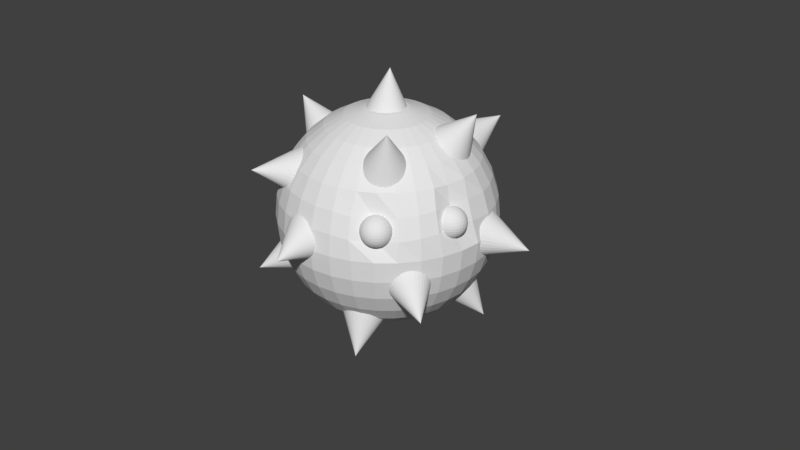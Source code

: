 # Source: Blowfish.blend  (saved by Blender 2.79.0; exported with 4.5.12 LTS)
import bpy
from mathutils import Matrix  # noqa: F401  (used for matrix-valued properties, if any)

bpy.ops.wm.read_factory_settings(use_empty=True)
scene = bpy.context.scene
scene.name = 'Scene'

# ---- collections
col_collection_1 = bpy.data.collections.new('Collection 1'); scene.collection.children.link(col_collection_1)

# ---- world
world_world = bpy.data.worlds.new('World'); scene.world = world_world
world_world.color = (0.05088, 0.05088, 0.05088)
world_world.use_sun_shadow = False
world_world.sun_shadow_jitter_overblur = 0.0
world_world.cycles.sampling_method = 'MANUAL'

# ---- meshes
me_cone_016 = bpy.data.meshes.new('Cone.016')
me_cone_016.from_pydata([(0.0, 1.0, -1.0), (0.0, 0.0, 1.0), (0.1951, 0.9808, -1.0), (0.3827, 0.9239, -1.0), (0.5556, 0.8315, -1.0), (0.7071, 0.7071, -1.0), (0.8315, 0.5556, -1.0), (0.9239, 0.3827, -1.0), (0.9808, 0.1951, -1.0), (1.0, 7.55e-08, -1.0), (0.9808, -0.1951, -1.0), (0.9239, -0.3827, -1.0), (0.8315, -0.5556, -1.0), (0.7071, -0.7071, -1.0), (0.5556, -0.8315, -1.0), (0.3827, -0.9239, -1.0), (0.1951, -0.9808, -1.0), (-3.258e-07, -1.0, -1.0), (-0.1951, -0.9808, -1.0), (-0.3827, -0.9239, -1.0), (-0.5556, -0.8315, -1.0), (-0.7071, -0.7071, -1.0), (-0.8315, -0.5556, -1.0), (-0.9239, -0.3827, -1.0), (-0.9808, -0.1951, -1.0), (-1.0, 9.656e-07, -1.0), (-0.9808, 0.1951, -1.0), (-0.9239, 0.3827, -1.0), (-0.8315, 0.5556, -1.0), (-0.7071, 0.7071, -1.0), (-0.5556, 0.8315, -1.0), (-0.3827, 0.9239, -1.0), (-0.1951, 0.9808, -1.0), (3.737, 1.065, -4.202), (3.929, 1.676, -5.283), (3.969, 1.563, -5.312), (4.004, 1.444, -5.318), (4.031, 1.325, -5.301), (4.049, 1.209, -5.261), (4.059, 1.102, -5.201), (4.059, 1.006, -5.122), (4.049, 0.927, -5.027), (4.03, 0.8668, -4.921), (4.003, 0.828, -4.806), (3.968, 0.812, -4.689), (3.927, 0.8195, -4.572), (3.882, 0.8501, -4.461), (3.834, 0.9028, -4.36), (3.785, 0.9754, -4.272), (3.95, 1.684, -5.274), (4.011, 1.579, -5.295), (4.064, 1.467, -5.294), (4.108, 1.354, -5.27), (4.14, 1.243, -5.225), (4.159, 1.139, -5.16), (4.165, 1.046, -5.079), (4.157, 0.9675, -4.984), (4.136, 0.9065, -4.878), (4.103, 0.8654, -4.766), (4.058, 0.8456, -4.652), (4.004, 0.8481, -4.541), (3.942, 0.8726, -4.437), (3.876, 0.9183, -4.343), (3.806, 0.9833, -4.264), (3.969, 1.696, -5.264), (4.047, 1.601, -5.275), (4.117, 1.499, -5.264), (4.175, 1.394, -5.232), (4.219, 1.291, -5.18), (4.247, 1.192, -5.111), (4.258, 1.103, -5.026), (4.253, 1.025, -4.93), (4.23, 0.9634, -4.825), (4.191, 0.9189, -4.717), (4.137, 0.8938, -4.608), (4.071, 0.8891, -4.503), (3.995, 0.9048, -4.407), (3.912, 0.9405, -4.323), (3.825, 0.9946, -4.253), (3.984, 1.71, -5.252), (4.077, 1.629, -5.251), (4.161, 1.54, -5.229), (4.23, 1.446, -5.188), (4.284, 1.352, -5.129), (4.319, 1.26, -5.054), (4.335, 1.175, -4.966), (4.331, 1.099, -4.868), (4.307, 1.035, -4.765), (4.263, 0.9866, -4.659), (4.202, 0.9547, -4.556), (4.127, 0.9408, -4.459), (4.039, 0.9455, -4.373), (3.942, 0.9685, -4.299), (3.84, 1.009, -4.241), (3.995, 1.727, -5.239), (4.1, 1.662, -5.225), (4.193, 1.587, -5.192), (4.271, 1.507, -5.14), (4.332, 1.423, -5.072), (4.373, 1.339, -4.991), (4.392, 1.259, -4.899), (4.389, 1.184, -4.8), (4.364, 1.119, -4.698), (4.317, 1.066, -4.597), (4.251, 1.026, -4.5), (4.168, 1.001, -4.412), (4.071, 0.9931, -4.335), (3.964, 1.001, -4.273), (3.851, 1.026, -4.228), (4.002, 1.745, -5.225), (4.113, 1.698, -5.198), (4.213, 1.64, -5.152), (4.297, 1.574, -5.09), (4.362, 1.502, -5.013), (4.406, 1.427, -4.926), (4.428, 1.352, -4.83), (4.425, 1.279, -4.729), (4.399, 1.212, -4.629), (4.35, 1.153, -4.531), (4.281, 1.105, -4.441), (4.193, 1.068, -4.361), (4.091, 1.046, -4.296), (3.978, 1.038, -4.246), (3.858, 1.044, -4.214), (4.005, 1.765, -5.211), (4.118, 1.736, -5.17), (4.22, 1.696, -5.113), (4.306, 1.645, -5.04), (4.373, 1.585, -4.954), (4.418, 1.52, -4.86), (4.44, 1.45, -4.76), (4.437, 1.38, -4.658), (4.411, 1.311, -4.559), (4.362, 1.246, -4.465), (4.291, 1.188, -4.382), (4.202, 1.139, -4.311), (4.098, 1.102, -4.256), (3.983, 1.076, -4.219), (3.861, 1.064, -4.2), (4.002, 1.785, -5.197), (4.114, 1.775, -5.144), (4.213, 1.753, -5.074), (4.297, 1.717, -4.991), (4.363, 1.67, -4.897), (4.407, 1.614, -4.796), (4.428, 1.55, -4.692), (4.426, 1.482, -4.589), (4.4, 1.411, -4.491), (4.351, 1.34, -4.401), (4.281, 1.273, -4.324), (4.194, 1.212, -4.262), (4.091, 1.158, -4.218), (3.978, 1.115, -4.192), (3.859, 1.084, -4.187), (3.996, 1.804, -5.185), (4.1, 1.814, -5.12), (4.194, 1.808, -5.039), (4.272, 1.787, -4.945), (4.333, 1.753, -4.843), (4.374, 1.706, -4.736), (4.394, 1.648, -4.629), (4.39, 1.581, -4.525), (4.365, 1.508, -4.428), (4.318, 1.432, -4.342), (4.252, 1.356, -4.271), (4.169, 1.282, -4.217), (4.072, 1.214, -4.182), (3.965, 1.153, -4.168), (3.852, 1.103, -4.174), (3.984, 1.822, -5.174), (4.078, 1.849, -5.098), (4.162, 1.86, -5.007), (4.232, 1.854, -4.905), (4.285, 1.831, -4.796), (4.321, 1.792, -4.684), (4.337, 1.74, -4.573), (4.333, 1.675, -4.468), (4.308, 1.6, -4.372), (4.265, 1.519, -4.29), (4.204, 1.434, -4.224), (4.128, 1.348, -4.177), (4.04, 1.266, -4.15), (3.943, 1.189, -4.146), (3.84, 1.121, -4.163), (3.969, 1.839, -5.165), (4.048, 1.881, -5.08), (4.118, 1.907, -4.981), (4.177, 1.913, -4.872), (4.221, 1.901, -4.757), (4.249, 1.87, -4.64), (4.261, 1.822, -4.527), (4.255, 1.759, -4.421), (4.232, 1.683, -4.326), (4.193, 1.596, -4.246), (4.139, 1.504, -4.184), (4.073, 1.408, -4.143), (3.996, 1.312, -4.124), (3.913, 1.221, -4.128), (3.825, 1.138, -4.154), (3.951, 1.853, -5.158), (4.012, 1.909, -5.066), (4.066, 1.946, -4.961), (4.11, 1.963, -4.847), (4.142, 1.96, -4.727), (4.162, 1.936, -4.607), (4.168, 1.892, -4.492), (4.16, 1.83, -4.385), (4.139, 1.752, -4.291), (4.105, 1.662, -4.213), (4.06, 1.563, -4.155), (4.006, 1.458, -4.118), (3.944, 1.352, -4.104), (3.877, 1.248, -4.114), (3.807, 1.152, -4.147), (3.929, 1.863, -5.153), (3.971, 1.93, -5.057), (4.006, 1.977, -4.948), (4.033, 2.002, -4.83), (4.052, 2.006, -4.708), (4.062, 1.987, -4.586), (4.062, 1.946, -4.469), (4.052, 1.885, -4.362), (4.033, 1.807, -4.268), (4.005, 1.713, -4.192), (3.97, 1.609, -4.136), (3.929, 1.497, -4.102), (3.884, 1.382, -4.092), (3.835, 1.269, -4.105), (3.786, 1.162, -4.143), (3.907, 1.871, -5.151), (3.926, 1.944, -5.054), (3.94, 1.998, -4.943), (3.95, 2.029, -4.824), (3.954, 2.037, -4.7), (3.953, 2.022, -4.578), (3.946, 1.983, -4.46), (3.934, 1.923, -4.353), (3.918, 1.843, -4.259), (3.897, 1.748, -4.183), (3.873, 1.64, -4.128), (3.846, 1.524, -4.095), (3.818, 1.403, -4.086), (3.79, 1.284, -4.102), (3.763, 1.17, -4.141), (3.883, 1.874, -5.152), (3.879, 1.951, -5.055), (3.872, 2.008, -4.946), (3.863, 2.042, -4.827), (3.853, 2.052, -4.704), (3.84, 2.039, -4.582), (3.826, 2.001, -4.465), (3.812, 1.941, -4.357), (3.798, 1.862, -4.264), (3.784, 1.765, -4.188), (3.771, 1.655, -4.132), (3.76, 1.537, -4.098), (3.75, 1.414, -4.089), (3.743, 1.291, -4.104), (3.739, 1.173, -4.142), (3.859, 1.874, -5.156), (3.832, 1.951, -5.063), (3.804, 2.007, -4.956), (3.777, 2.041, -4.84), (3.751, 2.051, -4.72), (3.727, 2.037, -4.599), (3.706, 1.999, -4.483), (3.69, 1.94, -4.376), (3.678, 1.86, -4.282), (3.671, 1.764, -4.205), (3.669, 1.654, -4.147), (3.673, 1.536, -4.111), (3.682, 1.413, -4.099), (3.697, 1.29, -4.111), (3.715, 1.173, -4.145), (3.836, 1.87, -5.162), (3.787, 1.942, -5.075), (3.739, 1.995, -4.973), (3.694, 2.026, -4.862), (3.653, 2.033, -4.746), (3.618, 2.017, -4.628), (3.591, 1.978, -4.514), (3.572, 1.918, -4.407), (3.562, 1.839, -4.313), (3.562, 1.744, -4.234), (3.571, 1.636, -4.173), (3.59, 1.52, -4.134), (3.617, 1.401, -4.117), (3.651, 1.282, -4.123), (3.692, 1.169, -4.152), (3.884, 1.78, -5.232), (3.815, 1.862, -5.171), (3.745, 1.927, -5.091), (3.679, 1.973, -4.998), (3.617, 1.997, -4.893), (3.563, 2.0, -4.782), (3.518, 1.98, -4.668), (3.484, 1.939, -4.557), (3.463, 1.878, -4.451), (3.456, 1.799, -4.356), (3.462, 1.706, -4.274), (3.481, 1.603, -4.21), (3.513, 1.492, -4.165), (3.557, 1.378, -4.141), (3.61, 1.267, -4.139), (3.671, 1.161, -4.16), (3.796, 1.851, -5.181), (3.709, 1.905, -5.112), (3.626, 1.94, -5.027), (3.55, 1.956, -4.931), (3.484, 1.951, -4.827), (3.43, 1.926, -4.718), (3.391, 1.882, -4.609), (3.368, 1.82, -4.505), (3.362, 1.742, -4.408), (3.374, 1.653, -4.324), (3.402, 1.554, -4.254), (3.446, 1.451, -4.203), (3.504, 1.346, -4.171), (3.573, 1.244, -4.16), (3.652, 1.15, -4.17), (3.781, 1.836, -5.193), (3.679, 1.877, -5.136), (3.582, 1.9, -5.062), (3.494, 1.904, -4.975), (3.418, 1.891, -4.878), (3.358, 1.859, -4.775), (3.314, 1.81, -4.67), (3.29, 1.747, -4.567), (3.286, 1.671, -4.469), (3.302, 1.585, -4.381), (3.337, 1.493, -4.306), (3.391, 1.399, -4.246), (3.46, 1.305, -4.205), (3.544, 1.216, -4.184), (3.637, 1.135, -4.183), (3.769, 1.82, -5.206), (3.657, 1.844, -5.161), (3.55, 1.852, -5.1), (3.453, 1.844, -5.023), (3.37, 1.819, -4.934), (3.304, 1.78, -4.838), (3.257, 1.726, -4.736), (3.232, 1.661, -4.634), (3.229, 1.587, -4.535), (3.248, 1.506, -4.443), (3.289, 1.422, -4.362), (3.349, 1.338, -4.294), (3.428, 1.258, -4.243), (3.521, 1.184, -4.21), (3.626, 1.119, -4.196), (3.762, 1.801, -5.22), (3.643, 1.808, -5.189), (3.53, 1.8, -5.139), (3.428, 1.777, -5.073), (3.34, 1.74, -4.993), (3.271, 1.692, -4.903), (3.222, 1.633, -4.806), (3.196, 1.566, -4.705), (3.193, 1.494, -4.605), (3.215, 1.418, -4.509), (3.259, 1.343, -4.421), (3.324, 1.271, -4.344), (3.408, 1.205, -4.282), (3.508, 1.147, -4.237), (3.619, 1.1, -4.21), (3.76, 1.782, -5.234), (3.638, 1.769, -5.216), (3.523, 1.744, -5.179), (3.419, 1.706, -5.123), (3.33, 1.657, -5.053), (3.259, 1.599, -4.969), (3.21, 1.535, -4.876), (3.183, 1.466, -4.777), (3.181, 1.395, -4.675), (3.203, 1.326, -4.575), (3.248, 1.26, -4.48), (3.315, 1.2, -4.395), (3.401, 1.149, -4.322), (3.503, 1.109, -4.264), (3.616, 1.081, -4.224), (3.762, 1.762, -5.248), (3.643, 1.73, -5.242), (3.53, 1.687, -5.217), (3.427, 1.634, -5.172), (3.34, 1.572, -5.11), (3.27, 1.505, -5.033), (3.221, 1.435, -4.944), (3.195, 1.364, -4.846), (3.193, 1.295, -4.743), (3.214, 1.231, -4.639), (3.258, 1.175, -4.538), (3.324, 1.128, -4.444), (3.408, 1.093, -4.36), (3.507, 1.07, -4.29), (3.619, 1.061, -4.237), (3.769, 1.742, -5.26), (3.656, 1.692, -5.267), (3.549, 1.632, -5.253), (3.452, 1.563, -5.218), (3.369, 1.489, -5.164), (3.303, 1.413, -5.092), (3.256, 1.337, -5.007), (3.231, 1.264, -4.91), (3.227, 1.197, -4.806), (3.247, 1.139, -4.698), (3.288, 1.092, -4.591), (3.349, 1.058, -4.489), (3.427, 1.037, -4.396), (3.521, 1.032, -4.315), (3.625, 1.041, -4.25), (3.781, 1.724, -5.271), (3.678, 1.656, -5.289), (3.581, 1.58, -5.284), (3.493, 1.497, -5.258), (3.417, 1.411, -5.211), (3.356, 1.326, -5.145), (3.313, 1.245, -5.062), (3.288, 1.17, -4.967), (3.284, 1.106, -4.861), (3.3, 1.053, -4.75), (3.336, 1.014, -4.638), (3.389, 0.9916, -4.529), (3.459, 0.9853, -4.427), (3.543, 0.9959, -4.337), (3.637, 1.023, -4.261), (3.796, 1.708, -5.28), (3.708, 1.624, -5.307), (3.624, 1.533, -5.31), (3.548, 1.438, -5.291), (3.482, 1.342, -5.25), (3.428, 1.249, -5.188), (3.389, 1.163, -5.109), (3.366, 1.086, -5.014), (3.36, 1.023, -4.908), (3.372, 0.9753, -4.794), (3.4, 0.9446, -4.678), (3.444, 0.9322, -4.563), (3.503, 0.9387, -4.454), (3.573, 0.9638, -4.355), (3.652, 1.007, -4.27), (3.814, 1.694, -5.287), (3.744, 1.597, -5.32), (3.677, 1.494, -5.33), (3.615, 1.387, -5.316), (3.56, 1.283, -5.28), (3.515, 1.183, -5.221), (3.482, 1.093, -5.144), (3.461, 1.015, -5.05), (3.453, 0.9535, -4.943), (3.459, 0.9097, -4.827), (3.479, 0.8855, -4.707), (3.511, 0.882, -4.588), (3.555, 0.8992, -4.473), (3.609, 0.9366, -4.368), (3.67, 0.9927, -4.277), (3.835, 1.683, -5.292), (3.786, 1.576, -5.329), (3.737, 1.463, -5.343), (3.692, 1.348, -5.333), (3.65, 1.237, -5.299), (3.615, 1.132, -5.243), (3.588, 1.039, -5.166), (3.569, 0.96, -5.073), (3.559, 0.8992, -4.965), (3.559, 0.8585, -4.848), (3.569, 0.8394, -4.726), (3.588, 0.8428, -4.604), (3.615, 0.8685, -4.486), (3.65, 0.9154, -4.377), (3.691, 0.9819, -4.281), (3.858, 1.676, -5.294), (3.831, 1.561, -5.333), (3.803, 1.442, -5.348), (3.775, 1.322, -5.339), (3.748, 1.205, -5.307), (3.724, 1.097, -5.251), (3.703, 1.002, -5.175), (3.687, 0.9224, -5.082), (3.675, 0.8623, -4.974), (3.668, 0.8238, -4.857), (3.667, 0.8082, -4.734), (3.671, 0.8162, -4.611), (3.681, 0.8476, -4.491), (3.695, 0.901, -4.381), (3.714, 0.9745, -4.283), (3.882, 1.672, -5.293), (3.878, 1.554, -5.331), (3.871, 1.432, -5.346), (3.861, 1.309, -5.336), (3.85, 1.19, -5.303), (3.837, 1.08, -5.247), (3.823, 0.9838, -5.171), (3.809, 0.9041, -5.077), (3.795, 0.8443, -4.97), (3.781, 0.8068, -4.853), (3.768, 0.7929, -4.73), (3.757, 0.8032, -4.608), (3.749, 0.8374, -4.489), (3.742, 0.894, -4.379), (3.738, 0.9709, -4.282), (3.906, 1.672, -5.289), (3.924, 1.555, -5.324), (3.939, 1.433, -5.335), (3.948, 1.31, -5.323), (3.952, 1.191, -5.287), (3.95, 1.082, -5.23), (3.943, 0.9853, -5.153), (3.931, 0.9056, -5.059), (3.915, 0.8458, -4.952), (3.894, 0.8082, -4.836), (3.87, 0.7942, -4.715), (3.844, 0.8043, -4.594), (3.817, 0.8382, -4.479), (3.789, 0.8946, -4.372), (3.762, 0.9712, -4.279), (1.663, 3.003, -3.224), (1.855, 3.614, -4.305), (1.896, 3.501, -4.334), (1.93, 3.382, -4.34), (1.957, 3.263, -4.323), (1.976, 3.147, -4.283), (1.985, 3.039, -4.223), (1.985, 2.944, -4.144), (1.975, 2.865, -4.049), (1.956, 2.805, -3.943), (1.929, 2.766, -3.828), (1.894, 2.75, -3.711), (1.853, 2.757, -3.594), (1.808, 2.788, -3.483), (1.76, 2.84, -3.382), (1.711, 2.913, -3.294), (1.876, 3.622, -4.296), (1.937, 3.516, -4.317), (1.99, 3.405, -4.315), (2.034, 3.291, -4.292), (2.066, 3.18, -4.247), (2.085, 3.077, -4.182), (2.091, 2.984, -4.101), (2.084, 2.905, -4.006), (2.063, 2.844, -3.9), (2.029, 2.803, -3.788), (1.984, 2.783, -3.674), (1.93, 2.786, -3.563), (1.869, 2.81, -3.459), (1.802, 2.856, -3.365), (1.732, 2.921, -3.286), (1.895, 3.633, -4.286), (1.974, 3.539, -4.296), (2.043, 3.437, -4.286), (2.101, 3.332, -4.254), (2.145, 3.229, -4.202), (2.173, 3.13, -4.133), (2.185, 3.041, -4.048), (2.179, 2.963, -3.952), (2.156, 2.901, -3.847), (2.117, 2.857, -3.738), (2.064, 2.832, -3.63), (1.998, 2.827, -3.525), (1.921, 2.843, -3.429), (1.838, 2.878, -3.345), (1.751, 2.932, -3.275), (1.91, 3.648, -4.274), (2.004, 3.567, -4.273), (2.087, 3.478, -4.251), (2.157, 3.384, -4.21), (2.21, 3.29, -4.151), (2.246, 3.198, -4.075), (2.261, 3.112, -3.987), (2.257, 3.036, -3.89), (2.233, 2.973, -3.786), (2.189, 2.924, -3.681), (2.129, 2.892, -3.578), (2.053, 2.879, -3.481), (1.965, 2.883, -3.395), (1.868, 2.906, -3.321), (1.766, 2.947, -3.263), (1.922, 3.664, -4.261), (2.026, 3.599, -4.247), (2.119, 3.525, -4.214), (2.198, 3.445, -4.162), (2.259, 3.361, -4.094), (2.299, 3.277, -4.013), (2.319, 3.196, -3.921), (2.315, 3.122, -3.822), (2.29, 3.057, -3.72), (2.243, 3.003, -3.619), (2.177, 2.964, -3.522), (2.094, 2.939, -3.434), (1.997, 2.931, -3.357), (1.89, 2.939, -3.295), (1.778, 2.963, -3.25), (1.929, 3.683, -4.247), (2.04, 3.636, -4.22), (2.139, 3.578, -4.174), (2.223, 3.512, -4.112), (2.288, 3.44, -4.035), (2.333, 3.365, -3.947), (2.354, 3.289, -3.851), (2.351, 3.217, -3.751), (2.325, 3.15, -3.65), (2.276, 3.091, -3.553), (2.207, 3.042, -3.463), (2.119, 3.006, -3.383), (2.017, 2.983, -3.317), (1.904, 2.975, -3.268), (1.785, 2.982, -3.236), (1.931, 3.702, -4.233), (2.044, 3.674, -4.192), (2.146, 3.634, -4.135), (2.232, 3.583, -4.061), (2.299, 3.523, -3.976), (2.344, 3.457, -3.881), (2.366, 3.388, -3.781), (2.364, 3.317, -3.68), (2.337, 3.248, -3.58), (2.288, 3.184, -3.487), (2.217, 3.126, -3.404), (2.128, 3.077, -3.333), (2.024, 3.039, -3.278), (1.909, 3.014, -3.24), (1.787, 3.001, -3.222), (1.929, 3.722, -4.219), (2.04, 3.713, -4.166), (2.139, 3.69, -4.096), (2.224, 3.655, -4.013), (2.289, 3.608, -3.919), (2.333, 3.551, -3.818), (2.354, 3.488, -3.714), (2.352, 3.419, -3.611), (2.326, 3.348, -3.513), (2.277, 3.278, -3.423), (2.208, 3.211, -3.346), (2.12, 3.149, -3.284), (2.018, 3.096, -3.239), (1.904, 3.053, -3.214), (1.785, 3.021, -3.209), (1.922, 3.742, -4.207), (2.026, 3.751, -4.141), (2.12, 3.746, -4.061), (2.199, 3.725, -3.967), (2.26, 3.691, -3.865), (2.301, 3.644, -3.758), (2.32, 3.586, -3.651), (2.317, 3.519, -3.547), (2.291, 3.446, -3.45), (2.244, 3.37, -3.364), (2.178, 3.294, -3.293), (2.095, 3.22, -3.239), (1.998, 3.151, -3.204), (1.891, 3.091, -3.189), (1.778, 3.041, -3.196), (1.91, 3.76, -4.196), (2.004, 3.787, -4.12), (2.088, 3.798, -4.029), (2.158, 3.791, -3.927), (2.212, 3.769, -3.818), (2.247, 3.73, -3.706), (2.263, 3.677, -3.595), (2.259, 3.613, -3.49), (2.235, 3.538, -3.394), (2.191, 3.457, -3.312), (2.13, 3.372, -3.246), (2.054, 3.286, -3.199), (1.966, 3.203, -3.172), (1.869, 3.127, -3.168), (1.767, 3.059, -3.185), (1.895, 3.776, -4.187), (1.975, 3.819, -4.102), (2.045, 3.844, -4.003), (2.103, 3.851, -3.894), (2.147, 3.838, -3.779), (2.175, 3.808, -3.662), (2.187, 3.76, -3.549), (2.181, 3.697, -3.443), (2.158, 3.62, -3.348), (2.119, 3.534, -3.268), (2.066, 3.441, -3.206), (1.999, 3.345, -3.165), (1.923, 3.25, -3.146), (1.839, 3.159, -3.15), (1.751, 3.075, -3.176), (1.877, 3.79, -4.18), (1.938, 3.846, -4.088), (1.992, 3.884, -3.983), (2.036, 3.901, -3.868), (2.068, 3.897, -3.749), (2.088, 3.873, -3.629), (2.094, 3.829, -3.514), (2.086, 3.768, -3.407), (2.065, 3.69, -3.313), (2.032, 3.6, -3.235), (1.987, 3.5, -3.177), (1.932, 3.396, -3.14), (1.87, 3.289, -3.126), (1.803, 3.186, -3.136), (1.733, 3.089, -3.169), (1.856, 3.801, -4.175), (1.897, 3.868, -4.079), (1.932, 3.914, -3.97), (1.959, 3.94, -3.852), (1.978, 3.944, -3.73), (1.988, 3.924, -3.608), (1.988, 3.884, -3.491), (1.978, 3.823, -3.384), (1.959, 3.744, -3.29), (1.932, 3.651, -3.214), (1.897, 3.546, -3.158), (1.856, 3.435, -3.124), (1.81, 3.32, -3.113), (1.761, 3.207, -3.127), (1.712, 3.1, -3.165), (1.833, 3.808, -4.173), (1.852, 3.882, -4.076), (1.867, 3.935, -3.965), (1.876, 3.967, -3.846), (1.88, 3.975, -3.722), (1.879, 3.959, -3.599), (1.873, 3.921, -3.482), (1.861, 3.861, -3.375), (1.844, 3.781, -3.281), (1.823, 3.686, -3.205), (1.799, 3.578, -3.15), (1.772, 3.461, -3.117), (1.745, 3.341, -3.108), (1.716, 3.222, -3.124), (1.689, 3.107, -3.163), (1.809, 3.812, -4.174), (1.805, 3.889, -4.077), (1.799, 3.946, -3.967), (1.79, 3.98, -3.849), (1.779, 3.99, -3.726), (1.766, 3.976, -3.604), (1.753, 3.939, -3.487), (1.738, 3.879, -3.379), (1.724, 3.799, -3.286), (1.71, 3.703, -3.209), (1.697, 3.593, -3.154), (1.686, 3.474, -3.12), (1.677, 3.351, -3.111), (1.67, 3.229, -3.125), (1.665, 3.111, -3.164), (1.785, 3.812, -4.178), (1.758, 3.888, -4.084), (1.731, 3.945, -3.978), (1.703, 3.979, -3.862), (1.677, 3.989, -3.741), (1.653, 3.975, -3.621), (1.633, 3.937, -3.505), (1.616, 3.877, -3.398), (1.604, 3.798, -3.304), (1.597, 3.701, -3.227), (1.596, 3.592, -3.169), (1.599, 3.473, -3.133), (1.609, 3.35, -3.121), (1.623, 3.228, -3.133), (1.641, 3.111, -3.167), (1.762, 3.808, -4.184), (1.713, 3.88, -4.097), (1.665, 3.933, -3.995), (1.62, 3.963, -3.884), (1.579, 3.971, -3.768), (1.544, 3.955, -3.65), (1.517, 3.916, -3.536), (1.498, 3.856, -3.429), (1.489, 3.777, -3.335), (1.488, 3.681, -3.256), (1.498, 3.574, -3.195), (1.516, 3.458, -3.156), (1.543, 3.339, -3.139), (1.578, 3.22, -3.145), (1.618, 3.106, -3.173), (1.81, 3.718, -4.254), (1.741, 3.8, -4.192), (1.672, 3.865, -4.113), (1.605, 3.91, -4.02), (1.543, 3.935, -3.915), (1.489, 3.937, -3.804), (1.444, 3.918, -3.69), (1.411, 3.876, -3.578), (1.39, 3.815, -3.473), (1.382, 3.737, -3.377), (1.388, 3.644, -3.296), (1.407, 3.54, -3.231), (1.439, 3.429, -3.187), (1.483, 3.316, -3.163), (1.536, 3.204, -3.161), (1.597, 3.099, -3.182), (1.722, 3.788, -4.203), (1.635, 3.843, -4.134), (1.552, 3.878, -4.049), (1.476, 3.894, -3.953), (1.41, 3.889, -3.849), (1.356, 3.864, -3.74), (1.317, 3.82, -3.631), (1.294, 3.758, -3.527), (1.289, 3.68, -3.43), (1.3, 3.591, -3.346), (1.328, 3.492, -3.276), (1.372, 3.388, -3.225), (1.43, 3.284, -3.193), (1.5, 3.182, -3.182), (1.578, 3.087, -3.192), (1.707, 3.774, -4.215), (1.605, 3.814, -4.157), (1.509, 3.837, -4.084), (1.421, 3.842, -3.997), (1.345, 3.828, -3.9), (1.284, 3.796, -3.797), (1.241, 3.748, -3.692), (1.216, 3.684, -3.588), (1.212, 3.608, -3.491), (1.228, 3.523, -3.403), (1.263, 3.431, -3.328), (1.317, 3.337, -3.268), (1.387, 3.243, -3.227), (1.47, 3.154, -3.206), (1.563, 3.073, -3.204), (1.696, 3.757, -4.228), (1.583, 3.782, -4.183), (1.476, 3.79, -4.121), (1.379, 3.782, -4.045), (1.296, 3.757, -3.956), (1.23, 3.717, -3.86), (1.183, 3.664, -3.758), (1.158, 3.599, -3.656), (1.155, 3.524, -3.557), (1.174, 3.444, -3.465), (1.215, 3.36, -3.384), (1.276, 3.276, -3.316), (1.354, 3.196, -3.265), (1.448, 3.121, -3.231), (1.552, 3.056, -3.218), (1.689, 3.739, -4.242), (1.569, 3.745, -4.21), (1.456, 3.737, -4.161), (1.354, 3.714, -4.095), (1.266, 3.678, -4.015), (1.197, 3.63, -3.925), (1.148, 3.571, -3.828), (1.122, 3.504, -3.727), (1.12, 3.431, -3.627), (1.141, 3.356, -3.531), (1.185, 3.281, -3.443), (1.25, 3.209, -3.366), (1.334, 3.143, -3.304), (1.434, 3.085, -3.259), (1.545, 3.038, -3.232), (1.686, 3.719, -4.256), (1.565, 3.707, -4.238), (1.449, 3.681, -4.2), (1.345, 3.644, -4.145), (1.256, 3.595, -4.075), (1.185, 3.537, -3.991), (1.136, 3.472, -3.898), (1.11, 3.403, -3.798), (1.107, 3.333, -3.697), (1.129, 3.263, -3.597), (1.175, 3.198, -3.502), (1.241, 3.138, -3.417), (1.327, 3.087, -3.344), (1.429, 3.047, -3.286), (1.542, 3.018, -3.245), (1.689, 3.699, -4.269), (1.569, 3.668, -4.264), (1.456, 3.625, -4.239), (1.353, 3.571, -4.194), (1.266, 3.51, -4.132), (1.196, 3.443, -4.055), (1.148, 3.372, -3.966), (1.121, 3.301, -3.868), (1.119, 3.233, -3.765), (1.14, 3.169, -3.661), (1.184, 3.113, -3.56), (1.25, 3.066, -3.466), (1.334, 3.03, -3.382), (1.433, 3.008, -3.312), (1.545, 2.998, -3.259), (1.695, 3.68, -4.282), (1.583, 3.63, -4.289), (1.475, 3.569, -4.274), (1.379, 3.501, -4.24), (1.295, 3.427, -4.185), (1.229, 3.351, -4.114), (1.182, 3.275, -4.029), (1.157, 3.202, -3.932), (1.154, 3.135, -3.828), (1.173, 3.077, -3.72), (1.214, 3.03, -3.613), (1.275, 2.995, -3.511), (1.354, 2.975, -3.418), (1.447, 2.969, -3.337), (1.552, 2.979, -3.271), (1.707, 3.662, -4.293), (1.605, 3.594, -4.311), (1.508, 3.517, -4.306), (1.419, 3.435, -4.28), (1.343, 3.349, -4.233), (1.282, 3.264, -4.167), (1.239, 3.183, -4.084), (1.214, 3.108, -3.988), (1.21, 3.043, -3.883), (1.226, 2.991, -3.772), (1.262, 2.952, -3.66), (1.316, 2.929, -3.551), (1.386, 2.923, -3.449), (1.469, 2.934, -3.359), (1.563, 2.961, -3.283), (1.722, 3.645, -4.302), (1.634, 3.562, -4.329), (1.551, 3.471, -4.332), (1.474, 3.375, -4.313), (1.408, 3.279, -4.272), (1.354, 3.187, -4.21), (1.315, 3.1, -4.13), (1.292, 3.024, -4.036), (1.286, 2.961, -3.929), (1.298, 2.913, -3.816), (1.326, 2.882, -3.699), (1.371, 2.87, -3.585), (1.429, 2.876, -3.476), (1.499, 2.901, -3.377), (1.578, 2.944, -3.292), (1.74, 3.631, -4.309), (1.671, 3.535, -4.342), (1.603, 3.431, -4.352), (1.541, 3.325, -4.338), (1.487, 3.22, -4.302), (1.442, 3.121, -4.243), (1.408, 3.031, -4.166), (1.387, 2.953, -4.071), (1.379, 2.891, -3.965), (1.386, 2.847, -3.849), (1.405, 2.823, -3.729), (1.438, 2.82, -3.61), (1.481, 2.837, -3.495), (1.535, 2.874, -3.39), (1.597, 2.93, -3.299), (1.762, 3.621, -4.314), (1.712, 3.513, -4.351), (1.664, 3.4, -4.365), (1.618, 3.286, -4.355), (1.577, 3.174, -4.321), (1.542, 3.07, -4.265), (1.514, 2.976, -4.188), (1.495, 2.898, -4.094), (1.486, 2.837, -3.987), (1.486, 2.796, -3.87), (1.495, 2.777, -3.748), (1.514, 2.781, -3.626), (1.542, 2.806, -3.508), (1.577, 2.853, -3.399), (1.618, 2.92, -3.303), (1.784, 3.613, -4.316), (1.757, 3.499, -4.355), (1.729, 3.38, -4.37), (1.701, 3.259, -4.361), (1.674, 3.143, -4.329), (1.65, 3.035, -4.273), (1.629, 2.939, -4.197), (1.613, 2.86, -4.104), (1.601, 2.8, -3.996), (1.594, 2.761, -3.879), (1.593, 2.746, -3.756), (1.597, 2.754, -3.633), (1.607, 2.785, -3.513), (1.622, 2.839, -3.403), (1.641, 2.912, -3.305), (1.808, 3.61, -4.315), (1.804, 3.492, -4.353), (1.797, 3.369, -4.367), (1.787, 3.246, -4.358), (1.776, 3.128, -4.325), (1.763, 3.018, -4.269), (1.749, 2.921, -4.193), (1.735, 2.842, -4.099), (1.721, 2.782, -3.992), (1.707, 2.744, -3.875), (1.695, 2.731, -3.752), (1.684, 2.741, -3.629), (1.675, 2.775, -3.511), (1.668, 2.832, -3.401), (1.664, 2.909, -3.304), (1.832, 3.61, -4.311), (1.851, 3.493, -4.346), (1.865, 3.37, -4.357), (1.874, 3.247, -4.345), (1.878, 3.129, -4.309), (1.876, 3.019, -4.252), (1.869, 2.923, -4.175), (1.857, 2.843, -4.081), (1.841, 2.784, -3.974), (1.82, 2.746, -3.857), (1.796, 2.732, -3.737), (1.77, 2.742, -3.616), (1.743, 2.776, -3.501), (1.715, 2.832, -3.394), (1.688, 2.909, -3.3), (-0.9417, -3.453, -2.229), (-0.5485, -5.612, -1.8), (-0.7742, -3.412, -2.136), (-0.5904, -3.392, -2.07), (-0.3974, -3.393, -2.036), (-0.2026, -3.415, -2.034), (-0.01343, -3.457, -2.064), (0.1627, -3.517, -2.126), (0.3192, -3.593, -2.216), (0.4499, -3.683, -2.332), (0.5498, -3.782, -2.468), (0.6152, -3.887, -2.62), (0.6434, -3.994, -2.782), (0.6334, -4.099, -2.947), (0.5856, -4.198, -3.11), (0.5019, -4.286, -3.263), (0.3854, -4.361, -3.402), (0.2406, -4.42, -3.52), (0.07303, -4.46, -3.614), (-0.1108, -4.48, -3.679), (-0.3038, -4.479, -3.713), (-0.4986, -4.458, -3.715), (-0.6877, -4.416, -3.685), (-0.8639, -4.356, -3.623), (-1.02, -4.279, -3.533), (-1.151, -4.19, -3.418), (-1.251, -4.091, -3.281), (-1.316, -3.986, -3.129), (-1.345, -3.878, -2.968), (-1.335, -3.774, -2.802), (-1.287, -3.675, -2.64), (-1.203, -3.587, -2.486), (-1.087, -3.511, -2.347), (-0.2872, -4.397, -5.357), (0.3055, -6.449, -6.017), (-0.1677, -4.421, -5.203), (-0.02044, -4.447, -5.077), (0.1488, -4.474, -4.981), (0.3334, -4.5, -4.921), (0.5265, -4.526, -4.898), (0.7205, -4.549, -4.914), (0.9081, -4.569, -4.968), (1.082, -4.585, -5.057), (1.235, -4.597, -5.178), (1.363, -4.603, -5.327), (1.459, -4.605, -5.498), (1.52, -4.601, -5.684), (1.544, -4.592, -5.879), (1.53, -4.579, -6.074), (1.478, -4.561, -6.262), (1.39, -4.539, -6.436), (1.271, -4.515, -6.59), (1.124, -4.489, -6.716), (0.9545, -4.462, -6.812), (0.7698, -4.436, -6.872), (0.5767, -4.41, -6.894), (0.3827, -4.387, -6.879), (0.1952, -4.367, -6.825), (0.02132, -4.351, -6.736), (-0.1321, -4.339, -6.615), (-0.2593, -4.332, -6.466), (-0.3553, -4.331, -6.295), (-0.4165, -4.335, -6.109), (-0.4405, -4.344, -5.914), (-0.4263, -4.357, -5.719), (-0.3746, -4.375, -5.531), (3.957, -0.7712, -3.794), (6.068, -1.265, -4.345), (4.006, -0.5822, -3.811), (4.061, -0.402, -3.866), (4.12, -0.2377, -3.955), (4.181, -0.09555, -4.076), (4.241, 0.01898, -4.223), (4.298, 0.1015, -4.391), (4.35, 0.1488, -4.574), (4.395, 0.1592, -4.765), (4.431, 0.1321, -4.956), (4.458, 0.06861, -5.139), (4.473, -0.02877, -5.309), (4.476, -0.1563, -5.457), (4.467, -0.3092, -5.58), (4.447, -0.4814, -5.671), (4.415, -0.6665, -5.728), (4.375, -0.8572, -5.748), (4.326, -1.046, -5.73), (4.271, -1.226, -5.676), (4.212, -1.391, -5.587), (4.152, -1.533, -5.466), (4.091, -1.647, -5.319), (4.034, -1.73, -5.151), (3.982, -1.777, -4.968), (3.937, -1.788, -4.777), (3.901, -1.761, -4.586), (3.875, -1.697, -4.403), (3.86, -1.6, -4.233), (3.856, -1.472, -4.084), (3.865, -1.319, -3.962), (3.886, -1.147, -3.871), (3.917, -0.962, -3.814), (1.635, 1.838, -1.863), (3.535, 1.828, -0.683), (1.709, 1.99, -1.963), (1.809, 2.116, -2.075), (1.931, 2.212, -2.193), (2.072, 2.275, -2.314), (2.226, 2.301, -2.433), (2.387, 2.29, -2.545), (2.548, 2.242, -2.646), (2.703, 2.16, -2.732), (2.847, 2.045, -2.8), (2.974, 1.903, -2.846), (3.079, 1.74, -2.87), (3.159, 1.56, -2.871), (3.209, 1.372, -2.848), (3.228, 1.183, -2.802), (3.215, 0.9987, -2.735), (3.172, 0.8277, -2.649), (3.098, 0.6761, -2.549), (2.998, 0.5498, -2.437), (2.875, 0.4536, -2.319), (2.734, 0.3911, -2.198), (2.581, 0.3649, -2.079), (2.42, 0.3758, -1.967), (2.259, 0.4235, -1.866), (2.104, 0.5062, -1.78), (1.959, 0.6206, -1.712), (1.832, 0.7625, -1.666), (1.727, 0.9262, -1.642), (1.648, 1.106, -1.641), (1.598, 1.294, -1.664), (1.579, 1.483, -1.71), (1.592, 1.667, -1.777), (1.872, -2.279, -2.232), (3.657, -3.52, -1.71), (1.982, -2.121, -2.196), (2.114, -1.975, -2.191), (2.261, -1.848, -2.215), (2.418, -1.744, -2.268), (2.58, -1.667, -2.348), (2.74, -1.621, -2.451), (2.891, -1.606, -2.575), (3.029, -1.623, -2.714), (3.147, -1.673, -2.862), (3.241, -1.752, -3.014), (3.308, -1.858, -3.165), (3.345, -1.987, -3.308), (3.351, -2.134, -3.438), (3.325, -2.293, -3.549), (3.268, -2.458, -3.639), (3.183, -2.622, -3.702), (3.073, -2.781, -3.738), (2.941, -2.926, -3.744), (2.794, -3.053, -3.719), (2.637, -3.157, -3.666), (2.475, -3.234, -3.586), (2.315, -3.281, -3.483), (2.164, -3.296, -3.359), (2.026, -3.278, -3.221), (1.908, -3.229, -3.072), (1.814, -3.149, -2.92), (1.747, -3.043, -2.769), (1.71, -2.914, -2.626), (1.704, -2.768, -2.496), (1.73, -2.609, -2.385), (1.787, -2.444, -2.295), (-3.895, -0.9746, -3.383), (-5.191, -2.764, -3.729), (-3.774, -1.092, -3.284), (-3.648, -1.228, -3.219), (-3.522, -1.376, -3.191), (-3.402, -1.531, -3.2), (-3.292, -1.686, -3.246), (-3.196, -1.836, -3.327), (-3.118, -1.976, -3.441), (-3.061, -2.099, -3.582), (-3.027, -2.201, -3.746), (-3.017, -2.278, -3.926), (-3.032, -2.327, -4.115), (-3.071, -2.347, -4.307), (-3.133, -2.335, -4.492), (-3.215, -2.294, -4.665), (-3.315, -2.224, -4.819), (-3.427, -2.128, -4.948), (-3.549, -2.011, -5.047), (-3.675, -1.875, -5.112), (-3.8, -1.727, -5.14), (-3.92, -1.572, -5.131), (-4.03, -1.417, -5.085), (-4.126, -1.267, -5.004), (-4.204, -1.127, -4.89), (-4.262, -1.004, -4.749), (-4.296, -0.9021, -4.585), (-4.305, -0.825, -4.405), (-4.29, -0.7759, -4.216), (-4.251, -0.7565, -4.024), (-4.189, -0.7677, -3.839), (-4.107, -0.8091, -3.666), (-4.008, -0.8789, -3.512), (-3.599, -2.789, -5.423), (-4.837, -3.956, -6.874), (-3.466, -2.933, -5.434), (-3.33, -3.067, -5.481), (-3.197, -3.184, -5.564), (-3.072, -3.282, -5.678), (-2.958, -3.356, -5.82), (-2.861, -3.403, -5.984), (-2.785, -3.421, -6.164), (-2.732, -3.41, -6.352), (-2.704, -3.371, -6.542), (-2.703, -3.304, -6.726), (-2.728, -3.212, -6.898), (-2.779, -3.099, -7.05), (-2.853, -2.969, -7.177), (-2.948, -2.828, -7.273), (-3.06, -2.68, -7.336), (-3.184, -2.531, -7.363), (-3.317, -2.387, -7.352), (-3.453, -2.253, -7.305), (-3.586, -2.136, -7.222), (-3.711, -2.038, -7.108), (-3.825, -1.964, -6.966), (-3.922, -1.917, -6.802), (-3.998, -1.899, -6.622), (-4.051, -1.909, -6.434), (-4.079, -1.949, -6.244), (-4.08, -2.016, -6.06), (-4.055, -2.108, -5.888), (-4.004, -2.221, -5.736), (-3.93, -2.35, -5.609), (-3.835, -2.492, -5.513), (-3.723, -2.64, -5.45), (-1.766, 3.633, -6.105), (-3.716, 4.416, -5.341), (-1.702, 3.636, -5.919), (-1.665, 3.613, -5.728), (-1.658, 3.565, -5.538), (-1.679, 3.493, -5.357), (-1.729, 3.401, -5.191), (-1.806, 3.292, -5.048), (-1.906, 3.169, -4.932), (-2.025, 3.039, -4.848), (-2.16, 2.905, -4.799), (-2.304, 2.773, -4.787), (-2.453, 2.648, -4.813), (-2.601, 2.535, -4.875), (-2.741, 2.438, -4.971), (-2.869, 2.361, -5.098), (-2.98, 2.307, -5.25), (-3.069, 2.277, -5.423), (-3.133, 2.274, -5.608), (-3.169, 2.297, -5.799), (-3.177, 2.345, -5.989), (-3.155, 2.416, -6.17), (-3.106, 2.509, -6.336), (-3.029, 2.618, -6.479), (-2.929, 2.74, -6.596), (-2.81, 2.871, -6.68), (-2.675, 3.005, -6.729), (-2.53, 3.137, -6.74), (-2.382, 3.262, -6.715), (-2.234, 3.375, -6.652), (-2.094, 3.472, -6.556), (-1.966, 3.549, -6.429), (-1.855, 3.603, -6.277), (-2.887, 1.228, -2.964), (-4.81, 0.9694, -1.852), (-2.797, 1.148, -2.809), (-2.728, 1.036, -2.664), (-2.682, 0.898, -2.533), (-2.66, 0.7381, -2.421), (-2.665, 0.5627, -2.334), (-2.695, 0.3786, -2.274), (-2.75, 0.1929, -2.243), (-2.827, 0.01276, -2.243), (-2.924, -0.155, -2.274), (-3.036, -0.3038, -2.334), (-3.16, -0.4281, -2.422), (-3.291, -0.5229, -2.533), (-3.423, -0.5848, -2.664), (-3.551, -0.6112, -2.81), (-3.672, -0.6012, -2.964), (-3.779, -0.5552, -3.122), (-3.869, -0.4749, -3.276), (-3.938, -0.3634, -3.422), (-3.985, -0.225, -3.553), (-4.006, -0.06509, -3.664), (-4.001, 0.1103, -3.752), (-3.971, 0.2944, -3.812), (-3.916, 0.4801, -3.842), (-3.839, 0.6602, -3.842), (-3.742, 0.828, -3.812), (-3.63, 0.9768, -3.751), (-3.506, 1.101, -3.664), (-3.375, 1.196, -3.552), (-3.243, 1.258, -3.421), (-3.115, 1.284, -3.276), (-2.994, 1.274, -3.121), (-1.951, -1.022, -9.129), (-2.195, -2.939, -10.25), (-2.074, -1.095, -8.995), (-2.169, -1.195, -8.855), (-2.232, -1.317, -8.716), (-2.262, -1.457, -8.582), (-2.258, -1.609, -8.458), (-2.218, -1.767, -8.35), (-2.146, -1.926, -8.261), (-2.043, -2.08, -8.195), (-1.914, -2.222, -8.155), (-1.764, -2.347, -8.141), (-1.597, -2.45, -8.156), (-1.422, -2.527, -8.197), (-1.244, -2.575, -8.263), (-1.07, -2.593, -8.353), (-0.9078, -2.58, -8.461), (-0.7625, -2.536, -8.585), (-0.64, -2.462, -8.72), (-0.5451, -2.363, -8.859), (-0.4813, -2.241, -8.999), (-0.4512, -2.101, -9.133), (-0.4559, -1.949, -9.257), (-0.4953, -1.79, -9.365), (-0.5677, -1.631, -9.453), (-0.6705, -1.478, -9.519), (-0.7996, -1.336, -9.56), (-0.9502, -1.211, -9.573), (-1.116, -1.108, -9.559), (-1.292, -1.031, -9.518), (-1.47, -0.9823, -9.451), (-1.643, -0.9644, -9.362), (-1.806, -0.9778, -9.253), (1.344, -1.632, -9.166), (3.198, -2.529, -10.04), (1.304, -1.809, -9.091), (1.296, -1.981, -8.997), (1.321, -2.14, -8.886), (1.378, -2.282, -8.762), (1.464, -2.4, -8.632), (1.576, -2.49, -8.499), (1.71, -2.549, -8.368), (1.861, -2.574, -8.246), (2.023, -2.564, -8.135), (2.19, -2.52, -8.042), (2.354, -2.444, -7.969), (2.511, -2.337, -7.918), (2.654, -2.205, -7.893), (2.777, -2.053, -7.894), (2.876, -1.886, -7.92), (2.947, -1.71, -7.972), (2.987, -1.533, -8.046), (2.995, -1.362, -8.141), (2.97, -1.202, -8.252), (2.913, -1.061, -8.375), (2.827, -0.9425, -8.506), (2.715, -0.8523, -8.639), (2.581, -0.7937, -8.769), (2.43, -0.7687, -8.892), (2.268, -0.7785, -9.002), (2.102, -0.8225, -9.096), (1.937, -0.8992, -9.169), (1.78, -1.006, -9.219), (1.637, -1.138, -9.244), (1.514, -1.29, -9.244), (1.415, -1.457, -9.217), (-1.081, 3.792, -3.977), (-1.532, 4.587, -1.936), (-0.8976, 3.763, -3.915), (-0.73, 3.709, -3.829), (-0.585, 3.632, -3.722), (-0.4682, 3.535, -3.598), (-0.3842, 3.423, -3.461), (-0.336, 3.298, -3.317), (-0.3256, 3.167, -3.172), (-0.3534, 3.034, -3.031), (-0.4182, 2.904, -2.899), (-0.5177, 2.783, -2.781), (-0.648, 2.674, -2.683), (-0.8041, 2.583, -2.608), (-0.9799, 2.512, -2.558), (-1.169, 2.464, -2.536), (-1.363, 2.442, -2.542), (-1.556, 2.445, -2.577), (-1.74, 2.475, -2.638), (-1.908, 2.529, -2.724), (-2.053, 2.606, -2.831), (-2.17, 2.702, -2.956), (-2.254, 2.815, -3.093), (-2.302, 2.939, -3.236), (-2.312, 3.07, -3.382), (-2.284, 3.203, -3.523), (-2.22, 3.333, -3.655), (-2.12, 3.455, -3.772), (-1.99, 3.563, -3.87), (-1.834, 3.655, -3.946), (-1.658, 3.726, -3.995), (-1.469, 3.773, -4.018), (-1.274, 3.796, -4.011), (-3.557, 0.6684, -7.272), (-4.008, 1.604, -9.252), (-3.525, 0.5007, -7.368), (-3.463, 0.3525, -7.481), (-3.376, 0.2293, -7.606), (-3.265, 0.1359, -7.738), (-3.136, 0.07601, -7.872), (-2.992, 0.05179, -8.004), (-2.84, 0.06422, -8.127), (-2.686, 0.1128, -8.238), (-2.535, 0.1957, -8.331), (-2.393, 0.3097, -8.404), (-2.266, 0.4505, -8.454), (-2.159, 0.6126, -8.479), (-2.075, 0.7898, -8.477), (-2.018, 0.9752, -8.449), (-1.99, 1.162, -8.396), (-1.992, 1.342, -8.319), (-2.025, 1.51, -8.223), (-2.086, 1.658, -8.11), (-2.173, 1.782, -7.986), (-2.284, 1.875, -7.854), (-2.414, 1.935, -7.719), (-2.557, 1.959, -7.588), (-2.709, 1.947, -7.464), (-2.863, 1.898, -7.354), (-3.014, 1.815, -7.26), (-3.156, 1.701, -7.187), (-3.283, 1.56, -7.137), (-3.39, 1.398, -7.113), (-3.474, 1.221, -7.115), (-3.531, 1.036, -7.143), (-3.559, 0.849, -7.196), (-0.4356, 1.605, -9.0), (0.7691, 3.066, -10.19), (-0.3149, 1.465, -9.065), (-0.1674, 1.345, -9.112), (0.001458, 1.249, -9.137), (0.185, 1.18, -9.14), (0.3763, 1.142, -9.12), (0.568, 1.135, -9.08), (0.7526, 1.161, -9.019), (0.9231, 1.217, -8.941), (1.073, 1.303, -8.848), (1.196, 1.414, -8.744), (1.289, 1.547, -8.633), (1.346, 1.696, -8.519), (1.367, 1.855, -8.407), (1.35, 2.019, -8.3), (1.296, 2.181, -8.204), (1.206, 2.335, -8.122), (1.086, 2.475, -8.056), (0.9382, 2.595, -8.01), (0.7694, 2.692, -7.985), (0.5858, 2.76, -7.982), (0.3945, 2.799, -8.001), (0.2029, 2.805, -8.042), (0.0183, 2.78, -8.102), (-0.1522, 2.723, -8.181), (-0.3021, 2.637, -8.274), (-0.4255, 2.526, -8.378), (-0.5178, 2.393, -8.489), (-0.5753, 2.244, -8.602), (-0.5959, 2.085, -8.715), (-0.5789, 1.921, -8.821), (-0.5247, 1.759, -8.917), (1.396, 2.895, -6.99), (2.312, 4.932, -7.091), (1.578, 2.824, -6.971), (1.76, 2.772, -6.919), (1.935, 2.743, -6.837), (2.097, 2.737, -6.727), (2.24, 2.754, -6.593), (2.357, 2.793, -6.441), (2.445, 2.854, -6.277), (2.5, 2.933, -6.106), (2.52, 3.029, -5.936), (2.504, 3.136, -5.773), (2.452, 3.251, -5.623), (2.368, 3.37, -5.492), (2.254, 3.488, -5.385), (2.114, 3.6, -5.306), (1.953, 3.703, -5.258), (1.779, 3.791, -5.243), (1.597, 3.863, -5.262), (1.415, 3.914, -5.314), (1.24, 3.943, -5.396), (1.078, 3.95, -5.506), (0.9356, 3.933, -5.64), (0.8182, 3.893, -5.792), (0.7304, 3.832, -5.956), (0.6755, 3.753, -6.127), (0.6557, 3.658, -6.297), (0.6717, 3.55, -6.46), (0.7229, 3.435, -6.61), (0.8073, 3.316, -6.741), (0.9217, 3.198, -6.848), (1.062, 3.086, -6.927), (1.222, 2.984, -6.975), (3.128, 0.3582, -8.141), (4.346, 2.104, -8.826), (3.263, 0.3297, -8.002), (3.386, 0.3356, -7.85), (3.494, 0.3758, -7.691), (3.581, 0.4486, -7.531), (3.645, 0.5514, -7.377), (3.683, 0.6801, -7.234), (3.693, 0.8298, -7.108), (3.676, 0.9947, -7.003), (3.631, 1.169, -6.925), (3.561, 1.345, -6.874), (3.468, 1.516, -6.855), (3.356, 1.676, -6.867), (3.229, 1.82, -6.909), (3.092, 1.94, -6.982), (2.95, 2.033, -7.08), (2.809, 2.095, -7.201), (2.674, 2.123, -7.341), (2.551, 2.117, -7.493), (2.443, 2.077, -7.652), (2.356, 2.004, -7.811), (2.292, 1.901, -7.965), (2.254, 1.773, -8.108), (2.244, 1.623, -8.235), (2.261, 1.458, -8.339), (2.306, 1.284, -8.418), (2.376, 1.108, -8.468), (2.469, 0.9367, -8.488), (2.581, 0.7763, -8.476), (2.708, 0.6332, -8.433), (2.845, 0.5129, -8.361), (2.987, 0.4201, -8.262), (-0.5706, -2.96, -1.391), (0.8303, 1.505, -9.287), (1.127, 0.6776, -9.498), (1.378, -0.1896, -9.541), (1.576, -1.063, -9.416), (1.711, -1.909, -9.128), (1.779, -2.695, -8.686), (1.778, -3.391, -8.109), (1.707, -3.969, -7.418), (1.569, -4.409, -6.641), (1.369, -4.693, -5.806), (1.116, -4.81, -4.946), (0.818, -4.755, -4.094), (0.4874, -4.531, -3.283), (0.1368, -4.147, -2.544), (-0.2205, -3.616, -1.905), (0.985, 1.563, -9.225), (1.43, 0.7907, -9.376), (1.819, -0.02538, -9.365), (2.136, -0.8539, -9.192), (2.37, -1.663, -8.863), (2.512, -2.422, -8.392), (2.556, -3.101, -7.797), (2.5, -3.674, -7.1), (2.347, -4.119, -6.329), (2.102, -4.42, -5.512), (1.775, -4.564, -4.682), (1.379, -4.546, -3.869), (0.928, -4.367, -3.106), (0.4402, -4.033, -2.422), (-0.0658, -3.558, -1.843), (1.121, 1.646, -9.149), (1.696, 0.9527, -9.226), (2.205, 0.2098, -9.147), (2.628, -0.5545, -8.914), (2.949, -1.311, -8.537), (3.155, -2.031, -8.03), (3.238, -2.685, -7.412), (3.196, -3.251, -6.708), (3.029, -3.704, -5.944), (2.745, -4.029, -5.149), (2.353, -4.212, -4.355), (1.871, -4.247, -3.592), (1.314, -4.132, -2.888), (0.7064, -3.871, -2.272), (0.0699, -3.476, -1.766), (1.232, 1.75, -9.06), (1.915, 1.157, -9.053), (2.523, 0.507, -8.895), (3.032, -0.1763, -8.594), (3.424, -0.8663, -8.161), (3.683, -1.536, -7.612), (3.798, -2.161, -6.968), (3.767, -2.716, -6.255), (3.589, -3.18, -5.5), (3.273, -3.535, -4.731), (2.829, -3.767, -3.979), (2.275, -3.869, -3.272), (1.632, -3.835, -2.637), (0.9251, -3.667, -2.099), (0.1814, -3.371, -1.678), (1.315, 1.872, -8.964), (2.078, 1.397, -8.863), (2.759, 0.8547, -8.62), (3.333, 0.2662, -8.244), (3.777, -0.3459, -7.749), (4.076, -0.9582, -7.155), (4.216, -1.547, -6.483), (4.192, -2.09, -5.761), (4.007, -2.566, -5.015), (3.665, -2.956, -4.274), (3.182, -3.247, -3.568), (2.575, -3.426, -2.922), (1.868, -3.487, -2.362), (1.088, -3.427, -1.91), (0.2643, -3.249, -1.582), (1.366, 2.007, -8.863), (2.178, 1.662, -8.665), (2.905, 1.24, -8.333), (3.519, 0.756, -7.878), (3.996, 0.23, -7.319), (4.318, -0.3182, -6.676), (4.473, -0.8676, -5.975), (4.455, -1.397, -5.243), (4.264, -1.886, -4.507), (3.908, -2.316, -3.796), (3.401, -2.671, -3.137), (2.761, -2.936, -2.556), (2.014, -3.102, -2.074), (1.188, -3.162, -1.711), (0.3156, -3.114, -1.481), (1.384, 2.15, -8.761), (2.213, 1.943, -8.466), (2.955, 1.647, -8.043), (3.583, 1.274, -7.509), (4.071, 0.8395, -6.885), (4.402, 0.359, -6.194), (4.562, -0.1487, -5.464), (4.545, -0.6641, -4.721), (4.353, -1.167, -3.995), (3.992, -1.639, -3.314), (3.476, -2.061, -2.703), (2.825, -2.418, -2.187), (2.064, -2.695, -1.785), (1.223, -2.882, -1.512), (0.3332, -2.971, -1.379), (1.367, 2.296, -8.663), (2.18, 2.228, -8.273), (2.908, 2.061, -7.763), (3.522, 1.801, -7.152), (4.0, 1.459, -6.465), (4.187, 1.166, -5.714), (4.342, 0.7011, -4.954), (4.46, 0.08102, -4.216), (4.269, -0.4366, -3.5), (3.913, -0.9508, -2.848), (3.405, -1.442, -2.284), (2.764, -1.891, -1.83), (2.017, -2.281, -1.504), (1.19, -2.597, -1.319), (0.3165, -2.826, -1.28), (1.317, 2.438, -8.571), (2.081, 2.506, -8.093), (2.764, 2.466, -7.502), (3.339, 2.316, -6.821), (3.691, 2.101, -6.011), (3.745, 1.761, -5.374), (3.813, 1.431, -4.7), (4.201, 0.8096, -3.748), (4.015, 0.278, -3.041), (3.674, -0.2777, -2.415), (3.19, -0.8362, -1.894), (2.582, -1.376, -1.499), (1.873, -1.876, -1.244), (1.091, -2.318, -1.139), (0.2661, -2.684, -1.189), (1.235, 2.571, -8.49), (1.92, 2.768, -7.935), (2.53, 2.846, -7.272), (3.041, 2.8, -6.528), (3.435, 2.634, -5.731), (3.592, 2.438, -4.918), (3.709, 2.053, -4.109), (3.78, 1.494, -3.333), (3.602, 0.9489, -2.634), (3.285, 0.3543, -2.032), (2.839, -0.2674, -1.549), (2.284, -0.8922, -1.206), (1.639, -1.496, -1.013), (0.9301, -2.056, -0.9806), (0.1839, -2.55, -1.108), (1.124, 2.691, -8.423), (1.703, 3.003, -7.803), (2.215, 3.186, -7.08), (2.64, 3.234, -6.284), (2.963, 3.144, -5.444), (3.17, 2.919, -4.594), (3.254, 2.569, -3.764), (3.212, 2.107, -2.989), (3.045, 1.55, -2.296), (2.76, 0.9208, -1.713), (2.367, 0.2425, -1.263), (1.882, -0.4585, -0.9618), (1.324, -1.155, -0.822), (0.7128, -1.821, -0.8487), (0.07314, -2.431, -1.041), (0.9888, 2.792, -8.372), (1.438, 3.202, -7.703), (1.83, 3.475, -6.935), (2.15, 3.601, -6.099), (2.387, 3.575, -5.227), (2.52, 3.299, -4.311), (2.565, 2.979, -3.467), (2.52, 2.626, -2.727), (2.366, 2.059, -2.04), (2.12, 1.4, -1.472), (1.791, 0.6739, -1.045), (1.393, -0.09165, -0.777), (0.9389, -0.8671, -0.6768), (0.4477, -1.623, -0.7487), (-0.06198, -2.329, -0.9899), (0.8346, 2.871, -8.339), (1.135, 3.356, -7.638), (1.39, 3.699, -6.842), (1.591, 3.887, -5.98), (1.729, 3.911, -5.087), (1.68, 3.49, -4.222), (1.68, 3.192, -3.368), (1.729, 3.03, -2.559), (1.59, 2.456, -1.875), (1.39, 1.774, -1.316), (1.134, 1.01, -0.9057), (0.8334, 0.1944, -0.6582), (0.4995, -0.6424, -0.5834), (0.1451, -1.468, -0.6844), (-0.2163, -2.25, -0.9571), (0.6671, 2.925, -8.326), (0.8064, 3.461, -7.612), (0.9134, 3.852, -6.804), (0.9839, 4.081, -5.932), (1.015, 4.14, -5.031), (0.8909, 4.007, -4.071), (0.8419, 3.725, -3.214), (0.8702, 3.305, -2.491), (0.7483, 2.725, -1.808), (0.5963, 2.028, -1.253), (0.42, 1.239, -0.8489), (0.2263, 0.3886, -0.6098), (0.02251, -0.4898, -0.5455), (-0.1835, -1.363, -0.6582), (-0.3838, -2.197, -0.9438), (0.4928, 2.951, -8.333), (0.4645, 3.513, -7.625), (0.417, 3.926, -6.823), (0.3522, 4.176, -5.956), (0.2725, 4.251, -5.059), (0.181, 4.15, -4.165), (0.08114, 3.876, -3.31), (-0.02315, 3.439, -2.525), (-0.1279, 2.857, -1.841), (-0.2291, 2.152, -1.285), (-0.3228, 1.35, -0.8772), (-0.4054, 0.4836, -0.6339), (-0.4738, -0.4152, -0.5644), (-0.5253, -1.311, -0.6712), (-0.558, -2.171, -0.9504), (0.3184, 2.949, -8.359), (0.1225, 3.508, -7.677), (-0.07953, 3.92, -6.898), (-0.2798, 4.168, -6.052), (-0.4707, 4.242, -5.171), (-0.6448, 4.14, -4.29), (-0.7955, 3.865, -3.442), (-0.917, 3.428, -2.66), (-1.005, 2.846, -1.974), (-1.055, 2.141, -1.41), (-1.066, 1.341, -0.9895), (-1.037, 0.4756, -0.7294), (-0.9704, -0.4215, -0.6394), (-0.8674, -1.316, -0.7229), (-0.7324, -2.173, -0.9768), (0.1507, 2.918, -8.404), (-0.2066, 3.449, -7.765), (-0.5573, 3.833, -7.026), (-0.8879, 4.057, -6.215), (-1.186, 4.112, -5.363), (-1.439, 3.995, -4.503), (-1.639, 3.711, -3.669), (-1.777, 3.272, -2.891), (-1.848, 2.693, -2.2), (-1.849, 1.997, -1.623), (-1.781, 1.211, -1.182), (-1.645, 0.3649, -0.8927), (-1.448, -0.5084, -0.7677), (-1.196, -1.376, -0.8113), (-0.9002, -2.203, -1.022), (0.5008, 2.262, -8.918), (-0.00405, 2.86, -8.466), (-0.5101, 3.335, -7.887), (-0.9978, 3.669, -7.203), (-1.449, 3.848, -6.44), (-1.845, 3.866, -5.628), (-2.172, 3.722, -4.797), (-2.417, 3.421, -3.98), (-2.57, 2.976, -3.209), (-2.626, 2.403, -2.512), (-2.582, 1.724, -1.917), (-2.44, 0.9651, -1.446), (-2.206, 0.1559, -1.118), (-1.889, -0.6726, -0.9444), (-1.5, -1.489, -0.933), (-1.055, -2.261, -1.084), (-0.1397, 2.778, -8.543), (-0.7762, 3.173, -8.037), (-1.384, 3.434, -7.421), (-1.94, 3.549, -6.718), (-2.423, 3.514, -5.954), (-2.814, 3.331, -5.16), (-3.099, 3.006, -4.366), (-3.265, 2.553, -3.602), (-3.308, 1.987, -2.897), (-3.225, 1.333, -2.28), (-3.019, 0.613, -1.772), (-2.698, -0.1434, -1.395), (-2.275, -0.9078, -1.163), (-1.766, -1.651, -1.083), (-1.191, -2.344, -1.16), (-0.2512, 2.673, -8.631), (-0.9949, 2.969, -8.21), (-1.702, 3.137, -7.672), (-2.344, 3.171, -7.037), (-2.898, 3.069, -6.33), (-3.342, 2.837, -5.578), (-3.659, 2.482, -4.809), (-3.837, 2.018, -4.054), (-3.868, 1.463, -3.341), (-3.752, 0.8384, -2.697), (-3.494, 0.1683, -2.149), (-3.102, -0.5217, -1.715), (-2.593, -1.205, -1.414), (-1.985, -1.855, -1.256), (-1.302, -2.448, -1.249), (-0.3342, 2.551, -8.727), (-1.158, 2.729, -8.4), (-1.938, 2.789, -7.947), (-2.645, 2.728, -7.387), (-3.252, 2.549, -6.742), (-3.735, 2.258, -6.035), (-4.076, 1.868, -5.294), (-4.262, 1.392, -4.549), (-4.285, 0.849, -3.826), (-4.145, 0.2602, -3.155), (-3.847, -0.3521, -2.56), (-3.403, -0.9642, -2.065), (-2.829, -1.553, -1.689), (-2.148, -2.095, -1.446), (-1.385, -2.57, -1.345), (-0.3855, 2.416, -8.829), (-1.258, 2.464, -8.598), (-2.084, 2.404, -8.235), (-2.831, 2.238, -7.754), (-3.471, 1.973, -7.172), (-3.978, 1.618, -6.513), (-4.334, 1.188, -5.802), (-4.525, 0.6991, -5.067), (-4.543, 0.1696, -4.334), (-4.388, -0.3798, -3.633), (-4.066, -0.928, -2.991), (-3.589, -1.454, -2.431), (-2.975, -1.938, -1.977), (-2.248, -2.36, -1.644), (-1.436, -2.705, -1.446), (-0.4031, 2.273, -8.93), (-1.293, 2.184, -8.797), (-2.134, 1.997, -8.525), (-2.895, 1.72, -8.122), (-3.546, 1.364, -7.606), (-4.062, 0.9412, -6.995), (-4.423, 0.4694, -6.314), (-4.615, -0.0339, -5.588), (-4.632, -0.5493, -4.845), (-4.472, -1.057, -4.115), (-4.141, -1.538, -3.424), (-3.653, -1.972, -2.8), (-3.025, -2.345, -2.266), (-2.283, -2.641, -1.843), (-1.454, -2.848, -1.548), (-0.3864, 2.128, -9.029), (-1.26, 1.899, -8.991), (-2.087, 1.583, -8.805), (-2.834, 1.193, -8.479), (-3.474, 0.744, -8.025), (-3.982, 0.2528, -7.461), (-4.339, -0.2614, -6.809), (-4.53, -0.779, -6.093), (-4.548, -1.28, -5.34), (-4.392, -1.745, -4.581), (-4.07, -2.157, -3.844), (-3.592, -2.499, -3.157), (-2.977, -2.759, -2.547), (-2.25, -2.926, -2.037), (-1.437, -2.994, -1.646), (-0.336, 1.986, -9.12), (-1.161, 1.62, -9.17), (-1.943, 1.178, -9.065), (-2.652, 0.6779, -8.81), (-3.26, 0.1382, -8.415), (-3.744, -0.4203, -7.894), (-4.085, -0.976, -7.269), (-4.271, -1.508, -6.561), (-4.294, -1.995, -5.8), (-4.154, -2.419, -5.014), (-3.855, -2.763, -4.233), (-3.409, -3.014, -3.488), (-2.834, -3.164, -2.807), (-2.151, -3.204, -2.216), (-1.387, -3.136, -1.738), (-0.2538, 1.852, -9.201), (-0.9999, 1.358, -9.329), (-1.709, 0.7981, -9.296), (-2.354, 0.1942, -9.104), (-2.909, -0.4306, -8.76), (-3.354, -1.052, -8.278), (-3.672, -1.647, -7.675), (-3.85, -2.192, -6.976), (-3.881, -2.666, -6.207), (-3.765, -3.051, -5.397), (-3.505, -3.332, -4.578), (-3.111, -3.498, -3.781), (-2.6, -3.544, -3.037), (-1.99, -3.466, -2.375), (-1.305, -3.269, -1.819), (-0.143, 1.733, -9.268), (-0.7826, 1.123, -9.46), (-1.394, 0.4574, -9.487), (-1.952, -0.2394, -9.347), (-2.437, -0.9405, -9.046), (-2.83, -1.619, -8.596), (-3.115, -2.248, -8.013), (-3.282, -2.805, -7.321), (-3.324, -3.267, -6.545), (-3.24, -3.617, -5.715), (-3.032, -3.842, -4.865), (-2.71, -3.932, -4.025), (-2.284, -3.884, -3.229), (-1.772, -3.701, -2.506), (-1.194, -3.389, -1.886), (-0.00787, 1.631, -9.319), (-0.5176, 0.9247, -9.56), (-1.009, 0.1691, -9.632), (-1.462, -0.6063, -9.532), (-1.861, -1.372, -9.264), (-2.19, -2.098, -8.837), (-2.436, -2.757, -8.269), (-2.589, -3.324, -7.582), (-2.645, -3.776, -6.801), (-2.6, -4.096, -5.957), (-2.457, -4.273, -5.082), (-2.22, -4.299, -4.21), (-1.9, -4.173, -3.374), (-1.507, -3.899, -2.607), (-1.059, -3.49, -1.937), (0.1464, 1.552, -9.352), (-0.2149, 0.7699, -9.625), (-0.5694, -0.05562, -9.726), (-0.9033, -0.8924, -9.651), (-1.204, -1.708, -9.403), (-1.459, -2.472, -8.993), (-1.66, -3.154, -8.434), (-1.799, -3.728, -7.75), (-1.869, -4.173, -6.966), (-1.869, -4.47, -6.112), (-1.799, -4.609, -5.222), (-1.661, -4.585, -4.329), (-1.46, -4.397, -3.467), (-1.205, -4.054, -2.671), (-0.9044, -3.569, -1.97), (0.3139, 1.499, -9.365), (0.1136, 0.6648, -9.651), (-0.09237, -0.2082, -9.764), (-0.2961, -1.087, -9.699), (-0.4899, -1.937, -9.46), (-0.6662, -2.726, -9.056), (-0.8182, -3.423, -8.501), (-0.9401, -4.003, -7.818), (-1.027, -4.442, -7.033), (-1.076, -4.724, -6.175), (-1.085, -4.838, -5.279), (-1.054, -4.779, -4.377), (-0.9832, -4.55, -3.505), (-0.8762, -4.159, -2.697), (-0.7369, -3.623, -1.983), (0.4882, 1.473, -9.359), (0.4555, 0.6134, -9.638), (0.404, -0.2828, -9.745), (0.3356, -1.182, -9.675), (0.2529, -2.048, -9.432), (0.1592, -2.85, -9.024), (0.05804, -3.555, -8.468), (-0.0467, -4.137, -7.784), (-0.151, -4.574, -7.0), (-0.2508, -4.848, -6.144), (-0.3423, -4.949, -5.25), (-0.4221, -4.874, -4.353), (-0.4869, -4.624, -3.486), (-0.5344, -4.211, -2.684), (-0.5626, -3.649, -1.976), (0.6626, 1.475, -9.332), (0.7975, 0.6177, -9.586), (0.9005, -0.2765, -9.67), (0.9676, -1.174, -9.58), (0.9961, -2.039, -9.32), (0.985, -2.839, -8.9), (0.9347, -3.544, -8.336), (0.8471, -4.126, -7.649), (0.7257, -4.563, -6.867), (0.575, -4.838, -6.019), (0.4008, -4.94, -5.138), (0.21, -4.866, -4.257), (0.009682, -4.618, -3.411), (-0.1923, -4.206, -2.632), (-0.3883, -3.647, -1.95)], [], [(0, 1, 2), (2, 1, 3), (3, 1, 4), (4, 1, 5), (5, 1, 6), (6, 1, 7), (7, 1, 8), (8, 1, 9), (9, 1, 10), (10, 1, 11), (11, 1, 12), (12, 1, 13), (13, 1, 14), (14, 1, 15), (15, 1, 16), (16, 1, 17), (17, 1, 18), (18, 1, 19), (19, 1, 20), (20, 1, 21), (21, 1, 22), (22, 1, 23), (23, 1, 24), (24, 1, 25), (25, 1, 26), (26, 1, 27), (27, 1, 28), (28, 1, 29), (29, 1, 30), (30, 1, 31), (31, 1, 32), (32, 1, 0), (0, 2, 3, 4, 5, 6, 7, 8, 9, 10, 11, 12, 13, 14, 15, 16, 17, 18, 19, 20, 21, 22, 23, 24, 25, 26, 27, 28, 29, 30, 31, 32), (502, 501, 35, 36), (510, 509, 43, 44), (503, 502, 36, 37), (511, 510, 44, 45), (504, 503, 37, 38), (512, 511, 45, 46), (505, 504, 38, 39), (513, 512, 46, 47), (506, 505, 39, 40), (514, 513, 47, 48), (507, 506, 40, 41), (500, 289, 34), (33, 514, 48), (508, 507, 41, 42), (501, 500, 34, 35), (509, 508, 42, 43), (42, 41, 56, 57), (35, 34, 49, 50), (43, 42, 57, 58), (36, 35, 50, 51), (44, 43, 58, 59), (37, 36, 51, 52), (45, 44, 59, 60), (38, 37, 52, 53), (46, 45, 60, 61), (39, 38, 53, 54), (47, 46, 61, 62), (40, 39, 54, 55), (48, 47, 62, 63), (41, 40, 55, 56), (34, 289, 49), (33, 48, 63), (61, 60, 75, 76), (54, 53, 68, 69), (62, 61, 76, 77), (55, 54, 69, 70), (63, 62, 77, 78), (56, 55, 70, 71), (49, 289, 64), (33, 63, 78), (57, 56, 71, 72), (50, 49, 64, 65), (58, 57, 72, 73), (51, 50, 65, 66), (59, 58, 73, 74), (52, 51, 66, 67), (60, 59, 74, 75), (53, 52, 67, 68), (73, 72, 87, 88), (66, 65, 80, 81), (74, 73, 88, 89), (67, 66, 81, 82), (75, 74, 89, 90), (68, 67, 82, 83), (76, 75, 90, 91), (69, 68, 83, 84), (77, 76, 91, 92), (70, 69, 84, 85), (78, 77, 92, 93), (71, 70, 85, 86), (64, 289, 79), (33, 78, 93), (72, 71, 86, 87), (65, 64, 79, 80), (92, 91, 106, 107), (85, 84, 99, 100), (93, 92, 107, 108), (86, 85, 100, 101), (79, 289, 94), (33, 93, 108), (87, 86, 101, 102), (80, 79, 94, 95), (88, 87, 102, 103), (81, 80, 95, 96), (89, 88, 103, 104), (82, 81, 96, 97), (90, 89, 104, 105), (83, 82, 97, 98), (91, 90, 105, 106), (84, 83, 98, 99), (96, 95, 110, 111), (104, 103, 118, 119), (97, 96, 111, 112), (105, 104, 119, 120), (98, 97, 112, 113), (106, 105, 120, 121), (99, 98, 113, 114), (107, 106, 121, 122), (100, 99, 114, 115), (108, 107, 122, 123), (101, 100, 115, 116), (94, 289, 109), (33, 108, 123), (102, 101, 116, 117), (95, 94, 109, 110), (103, 102, 117, 118), (115, 114, 129, 130), (123, 122, 137, 138), (116, 115, 130, 131), (109, 289, 124), (33, 123, 138), (117, 116, 131, 132), (110, 109, 124, 125), (118, 117, 132, 133), (111, 110, 125, 126), (119, 118, 133, 134), (112, 111, 126, 127), (120, 119, 134, 135), (113, 112, 127, 128), (121, 120, 135, 136), (114, 113, 128, 129), (122, 121, 136, 137), (134, 133, 148, 149), (127, 126, 141, 142), (135, 134, 149, 150), (128, 127, 142, 143), (136, 135, 150, 151), (129, 128, 143, 144), (137, 136, 151, 152), (130, 129, 144, 145), (138, 137, 152, 153), (131, 130, 145, 146), (124, 289, 139), (33, 138, 153), (132, 131, 146, 147), (125, 124, 139, 140), (133, 132, 147, 148), (126, 125, 140, 141), (153, 152, 167, 168), (146, 145, 160, 161), (139, 289, 154), (33, 153, 168), (147, 146, 161, 162), (140, 139, 154, 155), (148, 147, 162, 163), (141, 140, 155, 156), (149, 148, 163, 164), (142, 141, 156, 157), (150, 149, 164, 165), (143, 142, 157, 158), (151, 150, 165, 166), (144, 143, 158, 159), (152, 151, 166, 167), (145, 144, 159, 160), (157, 156, 171, 172), (165, 164, 179, 180), (158, 157, 172, 173), (166, 165, 180, 181), (159, 158, 173, 174), (167, 166, 181, 182), (160, 159, 174, 175), (168, 167, 182, 183), (161, 160, 175, 176), (154, 289, 169), (33, 168, 183), (162, 161, 176, 177), (155, 154, 169, 170), (163, 162, 177, 178), (156, 155, 170, 171), (164, 163, 178, 179), (176, 175, 190, 191), (169, 289, 184), (33, 183, 198), (177, 176, 191, 192), (170, 169, 184, 185), (178, 177, 192, 193), (171, 170, 185, 186), (179, 178, 193, 194), (172, 171, 186, 187), (180, 179, 194, 195), (173, 172, 187, 188), (181, 180, 195, 196), (174, 173, 188, 189), (182, 181, 196, 197), (175, 174, 189, 190), (183, 182, 197, 198), (195, 194, 209, 210), (188, 187, 202, 203), (196, 195, 210, 211), (189, 188, 203, 204), (197, 196, 211, 212), (190, 189, 204, 205), (198, 197, 212, 213), (191, 190, 205, 206), (184, 289, 199), (33, 198, 213), (192, 191, 206, 207), (185, 184, 199, 200), (193, 192, 207, 208), (186, 185, 200, 201), (194, 193, 208, 209), (187, 186, 201, 202), (33, 213, 228), (207, 206, 221, 222), (200, 199, 214, 215), (208, 207, 222, 223), (201, 200, 215, 216), (209, 208, 223, 224), (202, 201, 216, 217), (210, 209, 224, 225), (203, 202, 217, 218), (211, 210, 225, 226), (204, 203, 218, 219), (212, 211, 226, 227), (205, 204, 219, 220), (213, 212, 227, 228), (206, 205, 220, 221), (199, 289, 214), (226, 225, 240, 241), (219, 218, 233, 234), (227, 226, 241, 242), (220, 219, 234, 235), (228, 227, 242, 243), (221, 220, 235, 236), (214, 289, 229), (33, 228, 243), (222, 221, 236, 237), (215, 214, 229, 230), (223, 222, 237, 238), (216, 215, 230, 231), (224, 223, 238, 239), (217, 216, 231, 232), (225, 224, 239, 240), (218, 217, 232, 233), (230, 229, 244, 245), (238, 237, 252, 253), (231, 230, 245, 246), (239, 238, 253, 254), (232, 231, 246, 247), (240, 239, 254, 255), (233, 232, 247, 248), (241, 240, 255, 256), (234, 233, 248, 249), (242, 241, 256, 257), (235, 234, 249, 250), (243, 242, 257, 258), (236, 235, 250, 251), (229, 289, 244), (33, 243, 258), (237, 236, 251, 252), (249, 248, 263, 264), (257, 256, 271, 272), (250, 249, 264, 265), (258, 257, 272, 273), (251, 250, 265, 266), (244, 289, 259), (33, 258, 273), (252, 251, 266, 267), (245, 244, 259, 260), (253, 252, 267, 268), (246, 245, 260, 261), (254, 253, 268, 269), (247, 246, 261, 262), (255, 254, 269, 270), (248, 247, 262, 263), (256, 255, 270, 271), (268, 267, 282, 283), (261, 260, 275, 276), (269, 268, 283, 284), (262, 261, 276, 277), (270, 269, 284, 285), (263, 262, 277, 278), (271, 270, 285, 286), (264, 263, 278, 279), (272, 271, 286, 287), (265, 264, 279, 280), (273, 272, 287, 288), (266, 265, 280, 281), (259, 289, 274), (33, 273, 288), (267, 266, 281, 282), (260, 259, 274, 275), (287, 286, 302, 303), (280, 279, 295, 296), (288, 287, 303, 304), (281, 280, 296, 297), (274, 289, 290), (33, 288, 304), (282, 281, 297, 298), (275, 274, 290, 291), (283, 282, 298, 299), (276, 275, 291, 292), (284, 283, 299, 300), (277, 276, 292, 293), (285, 284, 300, 301), (278, 277, 293, 294), (286, 285, 301, 302), (279, 278, 294, 295), (292, 291, 306, 307), (300, 299, 314, 315), (293, 292, 307, 308), (301, 300, 315, 316), (294, 293, 308, 309), (302, 301, 316, 317), (295, 294, 309, 310), (303, 302, 317, 318), (296, 295, 310, 311), (304, 303, 318, 319), (297, 296, 311, 312), (290, 289, 305), (33, 304, 319), (298, 297, 312, 313), (291, 290, 305, 306), (299, 298, 313, 314), (311, 310, 325, 326), (319, 318, 333, 334), (312, 311, 326, 327), (305, 289, 320), (33, 319, 334), (313, 312, 327, 328), (306, 305, 320, 321), (314, 313, 328, 329), (307, 306, 321, 322), (315, 314, 329, 330), (308, 307, 322, 323), (316, 315, 330, 331), (309, 308, 323, 324), (317, 316, 331, 332), (310, 309, 324, 325), (318, 317, 332, 333), (330, 329, 344, 345), (323, 322, 337, 338), (331, 330, 345, 346), (324, 323, 338, 339), (332, 331, 346, 347), (325, 324, 339, 340), (333, 332, 347, 348), (326, 325, 340, 341), (334, 333, 348, 349), (327, 326, 341, 342), (320, 289, 335), (33, 334, 349), (328, 327, 342, 343), (321, 320, 335, 336), (329, 328, 343, 344), (322, 321, 336, 337), (349, 348, 363, 364), (342, 341, 356, 357), (335, 289, 350), (33, 349, 364), (343, 342, 357, 358), (336, 335, 350, 351), (344, 343, 358, 359), (337, 336, 351, 352), (345, 344, 359, 360), (338, 337, 352, 353), (346, 345, 360, 361), (339, 338, 353, 354), (347, 346, 361, 362), (340, 339, 354, 355), (348, 347, 362, 363), (341, 340, 355, 356), (361, 360, 375, 376), (354, 353, 368, 369), (362, 361, 376, 377), (355, 354, 369, 370), (363, 362, 377, 378), (356, 355, 370, 371), (364, 363, 378, 379), (357, 356, 371, 372), (350, 289, 365), (33, 364, 379), (358, 357, 372, 373), (351, 350, 365, 366), (359, 358, 373, 374), (352, 351, 366, 367), (360, 359, 374, 375), (353, 352, 367, 368), (365, 289, 380), (33, 379, 394), (373, 372, 387, 388), (366, 365, 380, 381), (374, 373, 388, 389), (367, 366, 381, 382), (375, 374, 389, 390), (368, 367, 382, 383), (376, 375, 390, 391), (369, 368, 383, 384), (377, 376, 391, 392), (370, 369, 384, 385), (378, 377, 392, 393), (371, 370, 385, 386), (379, 378, 393, 394), (372, 371, 386, 387), (384, 383, 398, 399), (392, 391, 406, 407), (385, 384, 399, 400), (393, 392, 407, 408), (386, 385, 400, 401), (394, 393, 408, 409), (387, 386, 401, 402), (380, 289, 395), (33, 394, 409), (388, 387, 402, 403), (381, 380, 395, 396), (389, 388, 403, 404), (382, 381, 396, 397), (390, 389, 404, 405), (383, 382, 397, 398), (391, 390, 405, 406), (403, 402, 417, 418), (396, 395, 410, 411), (404, 403, 418, 419), (397, 396, 411, 412), (405, 404, 419, 420), (398, 397, 412, 413), (406, 405, 420, 421), (399, 398, 413, 414), (407, 406, 421, 422), (400, 399, 414, 415), (408, 407, 422, 423), (401, 400, 415, 416), (409, 408, 423, 424), (402, 401, 416, 417), (395, 289, 410), (33, 409, 424), (422, 421, 436, 437), (415, 414, 429, 430), (423, 422, 437, 438), (416, 415, 430, 431), (424, 423, 438, 439), (417, 416, 431, 432), (410, 289, 425), (33, 424, 439), (418, 417, 432, 433), (411, 410, 425, 426), (419, 418, 433, 434), (412, 411, 426, 427), (420, 419, 434, 435), (413, 412, 427, 428), (421, 420, 435, 436), (414, 413, 428, 429), (426, 425, 440, 441), (434, 433, 448, 449), (427, 426, 441, 442), (435, 434, 449, 450), (428, 427, 442, 443), (436, 435, 450, 451), (429, 428, 443, 444), (437, 436, 451, 452), (430, 429, 444, 445), (438, 437, 452, 453), (431, 430, 445, 446), (439, 438, 453, 454), (432, 431, 446, 447), (425, 289, 440), (33, 439, 454), (433, 432, 447, 448), (445, 444, 459, 460), (453, 452, 467, 468), (446, 445, 460, 461), (454, 453, 468, 469), (447, 446, 461, 462), (440, 289, 455), (33, 454, 469), (448, 447, 462, 463), (441, 440, 455, 456), (449, 448, 463, 464), (442, 441, 456, 457), (450, 449, 464, 465), (443, 442, 457, 458), (451, 450, 465, 466), (444, 443, 458, 459), (452, 451, 466, 467), (464, 463, 478, 479), (457, 456, 471, 472), (465, 464, 479, 480), (458, 457, 472, 473), (466, 465, 480, 481), (459, 458, 473, 474), (467, 466, 481, 482), (460, 459, 474, 475), (468, 467, 482, 483), (461, 460, 475, 476), (469, 468, 483, 484), (462, 461, 476, 477), (455, 289, 470), (33, 469, 484), (463, 462, 477, 478), (456, 455, 470, 471), (483, 482, 497, 498), (476, 475, 490, 491), (484, 483, 498, 499), (477, 476, 491, 492), (470, 289, 485), (33, 484, 499), (478, 477, 492, 493), (471, 470, 485, 486), (479, 478, 493, 494), (472, 471, 486, 487), (480, 479, 494, 495), (473, 472, 487, 488), (481, 480, 495, 496), (474, 473, 488, 489), (482, 481, 496, 497), (475, 474, 489, 490), (495, 494, 509, 510), (488, 487, 502, 503), (496, 495, 510, 511), (489, 488, 503, 504), (497, 496, 511, 512), (490, 489, 504, 505), (498, 497, 512, 513), (491, 490, 505, 506), (499, 498, 513, 514), (492, 491, 506, 507), (485, 289, 500), (33, 499, 514), (493, 492, 507, 508), (486, 485, 500, 501), (494, 493, 508, 509), (487, 486, 501, 502), (984, 983, 517, 518), (992, 991, 525, 526), (985, 984, 518, 519), (993, 992, 526, 527), (986, 985, 519, 520), (994, 993, 527, 528), (987, 986, 520, 521), (995, 994, 528, 529), (988, 987, 521, 522), (996, 995, 529, 530), (989, 988, 522, 523), (982, 771, 516), (515, 996, 530), (990, 989, 523, 524), (983, 982, 516, 517), (991, 990, 524, 525), (524, 523, 538, 539), (517, 516, 531, 532), (525, 524, 539, 540), (518, 517, 532, 533), (526, 525, 540, 541), (519, 518, 533, 534), (527, 526, 541, 542), (520, 519, 534, 535), (528, 527, 542, 543), (521, 520, 535, 536), (529, 528, 543, 544), (522, 521, 536, 537), (530, 529, 544, 545), (523, 522, 537, 538), (516, 771, 531), (515, 530, 545), (543, 542, 557, 558), (536, 535, 550, 551), (544, 543, 558, 559), (537, 536, 551, 552), (545, 544, 559, 560), (538, 537, 552, 553), (531, 771, 546), (515, 545, 560), (539, 538, 553, 554), (532, 531, 546, 547), (540, 539, 554, 555), (533, 532, 547, 548), (541, 540, 555, 556), (534, 533, 548, 549), (542, 541, 556, 557), (535, 534, 549, 550), (555, 554, 569, 570), (548, 547, 562, 563), (556, 555, 570, 571), (549, 548, 563, 564), (557, 556, 571, 572), (550, 549, 564, 565), (558, 557, 572, 573), (551, 550, 565, 566), (559, 558, 573, 574), (552, 551, 566, 567), (560, 559, 574, 575), (553, 552, 567, 568), (546, 771, 561), (515, 560, 575), (554, 553, 568, 569), (547, 546, 561, 562), (574, 573, 588, 589), (567, 566, 581, 582), (575, 574, 589, 590), (568, 567, 582, 583), (561, 771, 576), (515, 575, 590), (569, 568, 583, 584), (562, 561, 576, 577), (570, 569, 584, 585), (563, 562, 577, 578), (571, 570, 585, 586), (564, 563, 578, 579), (572, 571, 586, 587), (565, 564, 579, 580), (573, 572, 587, 588), (566, 565, 580, 581), (578, 577, 592, 593), (586, 585, 600, 601), (579, 578, 593, 594), (587, 586, 601, 602), (580, 579, 594, 595), (588, 587, 602, 603), (581, 580, 595, 596), (589, 588, 603, 604), (582, 581, 596, 597), (590, 589, 604, 605), (583, 582, 597, 598), (576, 771, 591), (515, 590, 605), (584, 583, 598, 599), (577, 576, 591, 592), (585, 584, 599, 600), (597, 596, 611, 612), (605, 604, 619, 620), (598, 597, 612, 613), (591, 771, 606), (515, 605, 620), (599, 598, 613, 614), (592, 591, 606, 607), (600, 599, 614, 615), (593, 592, 607, 608), (601, 600, 615, 616), (594, 593, 608, 609), (602, 601, 616, 617), (595, 594, 609, 610), (603, 602, 617, 618), (596, 595, 610, 611), (604, 603, 618, 619), (616, 615, 630, 631), (609, 608, 623, 624), (617, 616, 631, 632), (610, 609, 624, 625), (618, 617, 632, 633), (611, 610, 625, 626), (619, 618, 633, 634), (612, 611, 626, 627), (620, 619, 634, 635), (613, 612, 627, 628), (606, 771, 621), (515, 620, 635), (614, 613, 628, 629), (607, 606, 621, 622), (615, 614, 629, 630), (608, 607, 622, 623), (635, 634, 649, 650), (628, 627, 642, 643), (621, 771, 636), (515, 635, 650), (629, 628, 643, 644), (622, 621, 636, 637), (630, 629, 644, 645), (623, 622, 637, 638), (631, 630, 645, 646), (624, 623, 638, 639), (632, 631, 646, 647), (625, 624, 639, 640), (633, 632, 647, 648), (626, 625, 640, 641), (634, 633, 648, 649), (627, 626, 641, 642), (639, 638, 653, 654), (647, 646, 661, 662), (640, 639, 654, 655), (648, 647, 662, 663), (641, 640, 655, 656), (649, 648, 663, 664), (642, 641, 656, 657), (650, 649, 664, 665), (643, 642, 657, 658), (636, 771, 651), (515, 650, 665), (644, 643, 658, 659), (637, 636, 651, 652), (645, 644, 659, 660), (638, 637, 652, 653), (646, 645, 660, 661), (658, 657, 672, 673), (651, 771, 666), (515, 665, 680), (659, 658, 673, 674), (652, 651, 666, 667), (660, 659, 674, 675), (653, 652, 667, 668), (661, 660, 675, 676), (654, 653, 668, 669), (662, 661, 676, 677), (655, 654, 669, 670), (663, 662, 677, 678), (656, 655, 670, 671), (664, 663, 678, 679), (657, 656, 671, 672), (665, 664, 679, 680), (677, 676, 691, 692), (670, 669, 684, 685), (678, 677, 692, 693), (671, 670, 685, 686), (679, 678, 693, 694), (672, 671, 686, 687), (680, 679, 694, 695), (673, 672, 687, 688), (666, 771, 681), (515, 680, 695), (674, 673, 688, 689), (667, 666, 681, 682), (675, 674, 689, 690), (668, 667, 682, 683), (676, 675, 690, 691), (669, 668, 683, 684), (515, 695, 710), (689, 688, 703, 704), (682, 681, 696, 697), (690, 689, 704, 705), (683, 682, 697, 698), (691, 690, 705, 706), (684, 683, 698, 699), (692, 691, 706, 707), (685, 684, 699, 700), (693, 692, 707, 708), (686, 685, 700, 701), (694, 693, 708, 709), (687, 686, 701, 702), (695, 694, 709, 710), (688, 687, 702, 703), (681, 771, 696), (708, 707, 722, 723), (701, 700, 715, 716), (709, 708, 723, 724), (702, 701, 716, 717), (710, 709, 724, 725), (703, 702, 717, 718), (696, 771, 711), (515, 710, 725), (704, 703, 718, 719), (697, 696, 711, 712), (705, 704, 719, 720), (698, 697, 712, 713), (706, 705, 720, 721), (699, 698, 713, 714), (707, 706, 721, 722), (700, 699, 714, 715), (712, 711, 726, 727), (720, 719, 734, 735), (713, 712, 727, 728), (721, 720, 735, 736), (714, 713, 728, 729), (722, 721, 736, 737), (715, 714, 729, 730), (723, 722, 737, 738), (716, 715, 730, 731), (724, 723, 738, 739), (717, 716, 731, 732), (725, 724, 739, 740), (718, 717, 732, 733), (711, 771, 726), (515, 725, 740), (719, 718, 733, 734), (731, 730, 745, 746), (739, 738, 753, 754), (732, 731, 746, 747), (740, 739, 754, 755), (733, 732, 747, 748), (726, 771, 741), (515, 740, 755), (734, 733, 748, 749), (727, 726, 741, 742), (735, 734, 749, 750), (728, 727, 742, 743), (736, 735, 750, 751), (729, 728, 743, 744), (737, 736, 751, 752), (730, 729, 744, 745), (738, 737, 752, 753), (750, 749, 764, 765), (743, 742, 757, 758), (751, 750, 765, 766), (744, 743, 758, 759), (752, 751, 766, 767), (745, 744, 759, 760), (753, 752, 767, 768), (746, 745, 760, 761), (754, 753, 768, 769), (747, 746, 761, 762), (755, 754, 769, 770), (748, 747, 762, 763), (741, 771, 756), (515, 755, 770), (749, 748, 763, 764), (742, 741, 756, 757), (769, 768, 784, 785), (762, 761, 777, 778), (770, 769, 785, 786), (763, 762, 778, 779), (756, 771, 772), (515, 770, 786), (764, 763, 779, 780), (757, 756, 772, 773), (765, 764, 780, 781), (758, 757, 773, 774), (766, 765, 781, 782), (759, 758, 774, 775), (767, 766, 782, 783), (760, 759, 775, 776), (768, 767, 783, 784), (761, 760, 776, 777), (774, 773, 788, 789), (782, 781, 796, 797), (775, 774, 789, 790), (783, 782, 797, 798), (776, 775, 790, 791), (784, 783, 798, 799), (777, 776, 791, 792), (785, 784, 799, 800), (778, 777, 792, 793), (786, 785, 800, 801), (779, 778, 793, 794), (772, 771, 787), (515, 786, 801), (780, 779, 794, 795), (773, 772, 787, 788), (781, 780, 795, 796), (793, 792, 807, 808), (801, 800, 815, 816), (794, 793, 808, 809), (787, 771, 802), (515, 801, 816), (795, 794, 809, 810), (788, 787, 802, 803), (796, 795, 810, 811), (789, 788, 803, 804), (797, 796, 811, 812), (790, 789, 804, 805), (798, 797, 812, 813), (791, 790, 805, 806), (799, 798, 813, 814), (792, 791, 806, 807), (800, 799, 814, 815), (812, 811, 826, 827), (805, 804, 819, 820), (813, 812, 827, 828), (806, 805, 820, 821), (814, 813, 828, 829), (807, 806, 821, 822), (815, 814, 829, 830), (808, 807, 822, 823), (816, 815, 830, 831), (809, 808, 823, 824), (802, 771, 817), (515, 816, 831), (810, 809, 824, 825), (803, 802, 817, 818), (811, 810, 825, 826), (804, 803, 818, 819), (831, 830, 845, 846), (824, 823, 838, 839), (817, 771, 832), (515, 831, 846), (825, 824, 839, 840), (818, 817, 832, 833), (826, 825, 840, 841), (819, 818, 833, 834), (827, 826, 841, 842), (820, 819, 834, 835), (828, 827, 842, 843), (821, 820, 835, 836), (829, 828, 843, 844), (822, 821, 836, 837), (830, 829, 844, 845), (823, 822, 837, 838), (843, 842, 857, 858), (836, 835, 850, 851), (844, 843, 858, 859), (837, 836, 851, 852), (845, 844, 859, 860), (838, 837, 852, 853), (846, 845, 860, 861), (839, 838, 853, 854), (832, 771, 847), (515, 846, 861), (840, 839, 854, 855), (833, 832, 847, 848), (841, 840, 855, 856), (834, 833, 848, 849), (842, 841, 856, 857), (835, 834, 849, 850), (847, 771, 862), (515, 861, 876), (855, 854, 869, 870), (848, 847, 862, 863), (856, 855, 870, 871), (849, 848, 863, 864), (857, 856, 871, 872), (850, 849, 864, 865), (858, 857, 872, 873), (851, 850, 865, 866), (859, 858, 873, 874), (852, 851, 866, 867), (860, 859, 874, 875), (853, 852, 867, 868), (861, 860, 875, 876), (854, 853, 868, 869), (866, 865, 880, 881), (874, 873, 888, 889), (867, 866, 881, 882), (875, 874, 889, 890), (868, 867, 882, 883), (876, 875, 890, 891), (869, 868, 883, 884), (862, 771, 877), (515, 876, 891), (870, 869, 884, 885), (863, 862, 877, 878), (871, 870, 885, 886), (864, 863, 878, 879), (872, 871, 886, 887), (865, 864, 879, 880), (873, 872, 887, 888), (885, 884, 899, 900), (878, 877, 892, 893), (886, 885, 900, 901), (879, 878, 893, 894), (887, 886, 901, 902), (880, 879, 894, 895), (888, 887, 902, 903), (881, 880, 895, 896), (889, 888, 903, 904), (882, 881, 896, 897), (890, 889, 904, 905), (883, 882, 897, 898), (891, 890, 905, 906), (884, 883, 898, 899), (877, 771, 892), (515, 891, 906), (904, 903, 918, 919), (897, 896, 911, 912), (905, 904, 919, 920), (898, 897, 912, 913), (906, 905, 920, 921), (899, 898, 913, 914), (892, 771, 907), (515, 906, 921), (900, 899, 914, 915), (893, 892, 907, 908), (901, 900, 915, 916), (894, 893, 908, 909), (902, 901, 916, 917), (895, 894, 909, 910), (903, 902, 917, 918), (896, 895, 910, 911), (908, 907, 922, 923), (916, 915, 930, 931), (909, 908, 923, 924), (917, 916, 931, 932), (910, 909, 924, 925), (918, 917, 932, 933), (911, 910, 925, 926), (919, 918, 933, 934), (912, 911, 926, 927), (920, 919, 934, 935), (913, 912, 927, 928), (921, 920, 935, 936), (914, 913, 928, 929), (907, 771, 922), (515, 921, 936), (915, 914, 929, 930), (927, 926, 941, 942), (935, 934, 949, 950), (928, 927, 942, 943), (936, 935, 950, 951), (929, 928, 943, 944), (922, 771, 937), (515, 936, 951), (930, 929, 944, 945), (923, 922, 937, 938), (931, 930, 945, 946), (924, 923, 938, 939), (932, 931, 946, 947), (925, 924, 939, 940), (933, 932, 947, 948), (926, 925, 940, 941), (934, 933, 948, 949), (946, 945, 960, 961), (939, 938, 953, 954), (947, 946, 961, 962), (940, 939, 954, 955), (948, 947, 962, 963), (941, 940, 955, 956), (949, 948, 963, 964), (942, 941, 956, 957), (950, 949, 964, 965), (943, 942, 957, 958), (951, 950, 965, 966), (944, 943, 958, 959), (937, 771, 952), (515, 951, 966), (945, 944, 959, 960), (938, 937, 952, 953), (965, 964, 979, 980), (958, 957, 972, 973), (966, 965, 980, 981), (959, 958, 973, 974), (952, 771, 967), (515, 966, 981), (960, 959, 974, 975), (953, 952, 967, 968), (961, 960, 975, 976), (954, 953, 968, 969), (962, 961, 976, 977), (955, 954, 969, 970), (963, 962, 977, 978), (956, 955, 970, 971), (964, 963, 978, 979), (957, 956, 971, 972), (977, 976, 991, 992), (970, 969, 984, 985), (978, 977, 992, 993), (971, 970, 985, 986), (979, 978, 993, 994), (972, 971, 986, 987), (980, 979, 994, 995), (973, 972, 987, 988), (981, 980, 995, 996), (974, 973, 988, 989), (967, 771, 982), (515, 981, 996), (975, 974, 989, 990), (968, 967, 982, 983), (976, 975, 990, 991), (969, 968, 983, 984), (997, 998, 999), (999, 998, 1000), (1000, 998, 1001), (1001, 998, 1002), (1002, 998, 1003), (1003, 998, 1004), (1004, 998, 1005), (1005, 998, 1006), (1006, 998, 1007), (1007, 998, 1008), (1008, 998, 1009), (1009, 998, 1010), (1010, 998, 1011), (1011, 998, 1012), (1012, 998, 1013), (1013, 998, 1014), (1014, 998, 1015), (1015, 998, 1016), (1016, 998, 1017), (1017, 998, 1018), (1018, 998, 1019), (1019, 998, 1020), (1020, 998, 1021), (1021, 998, 1022), (1022, 998, 1023), (1023, 998, 1024), (1024, 998, 1025), (1025, 998, 1026), (1026, 998, 1027), (1027, 998, 1028), (1028, 998, 1029), (1029, 998, 997), (997, 999, 1000, 1001, 1002, 1003, 1004, 1005, 1006, 1007, 1008, 1009, 1010, 1011, 1012, 1013, 1014, 1015, 1016, 1017, 1018, 1019, 1020, 1021, 1022, 1023, 1024, 1025, 1026, 1027, 1028, 1029), (1030, 1031, 1032), (1032, 1031, 1033), (1033, 1031, 1034), (1034, 1031, 1035), (1035, 1031, 1036), (1036, 1031, 1037), (1037, 1031, 1038), (1038, 1031, 1039), (1039, 1031, 1040), (1040, 1031, 1041), (1041, 1031, 1042), (1042, 1031, 1043), (1043, 1031, 1044), (1044, 1031, 1045), (1045, 1031, 1046), (1046, 1031, 1047), (1047, 1031, 1048), (1048, 1031, 1049), (1049, 1031, 1050), (1050, 1031, 1051), (1051, 1031, 1052), (1052, 1031, 1053), (1053, 1031, 1054), (1054, 1031, 1055), (1055, 1031, 1056), (1056, 1031, 1057), (1057, 1031, 1058), (1058, 1031, 1059), (1059, 1031, 1060), (1060, 1031, 1061), (1061, 1031, 1062), (1062, 1031, 1030), (1030, 1032, 1033, 1034, 1035, 1036, 1037, 1038, 1039, 1040, 1041, 1042, 1043, 1044, 1045, 1046, 1047, 1048, 1049, 1050, 1051, 1052, 1053, 1054, 1055, 1056, 1057, 1058, 1059, 1060, 1061, 1062), (1063, 1064, 1065), (1065, 1064, 1066), (1066, 1064, 1067), (1067, 1064, 1068), (1068, 1064, 1069), (1069, 1064, 1070), (1070, 1064, 1071), (1071, 1064, 1072), (1072, 1064, 1073), (1073, 1064, 1074), (1074, 1064, 1075), (1075, 1064, 1076), (1076, 1064, 1077), (1077, 1064, 1078), (1078, 1064, 1079), (1079, 1064, 1080), (1080, 1064, 1081), (1081, 1064, 1082), (1082, 1064, 1083), (1083, 1064, 1084), (1084, 1064, 1085), (1085, 1064, 1086), (1086, 1064, 1087), (1087, 1064, 1088), (1088, 1064, 1089), (1089, 1064, 1090), (1090, 1064, 1091), (1091, 1064, 1092), (1092, 1064, 1093), (1093, 1064, 1094), (1094, 1064, 1095), (1095, 1064, 1063), (1063, 1065, 1066, 1067, 1068, 1069, 1070, 1071, 1072, 1073, 1074, 1075, 1076, 1077, 1078, 1079, 1080, 1081, 1082, 1083, 1084, 1085, 1086, 1087, 1088, 1089, 1090, 1091, 1092, 1093, 1094, 1095), (1096, 1097, 1098), (1098, 1097, 1099), (1099, 1097, 1100), (1100, 1097, 1101), (1101, 1097, 1102), (1102, 1097, 1103), (1103, 1097, 1104), (1104, 1097, 1105), (1105, 1097, 1106), (1106, 1097, 1107), (1107, 1097, 1108), (1108, 1097, 1109), (1109, 1097, 1110), (1110, 1097, 1111), (1111, 1097, 1112), (1112, 1097, 1113), (1113, 1097, 1114), (1114, 1097, 1115), (1115, 1097, 1116), (1116, 1097, 1117), (1117, 1097, 1118), (1118, 1097, 1119), (1119, 1097, 1120), (1120, 1097, 1121), (1121, 1097, 1122), (1122, 1097, 1123), (1123, 1097, 1124), (1124, 1097, 1125), (1125, 1097, 1126), (1126, 1097, 1127), (1127, 1097, 1128), (1128, 1097, 1096), (1096, 1098, 1099, 1100, 1101, 1102, 1103, 1104, 1105, 1106, 1107, 1108, 1109, 1110, 1111, 1112, 1113, 1114, 1115, 1116, 1117, 1118, 1119, 1120, 1121, 1122, 1123, 1124, 1125, 1126, 1127, 1128), (1129, 1130, 1131), (1131, 1130, 1132), (1132, 1130, 1133), (1133, 1130, 1134), (1134, 1130, 1135), (1135, 1130, 1136), (1136, 1130, 1137), (1137, 1130, 1138), (1138, 1130, 1139), (1139, 1130, 1140), (1140, 1130, 1141), (1141, 1130, 1142), (1142, 1130, 1143), (1143, 1130, 1144), (1144, 1130, 1145), (1145, 1130, 1146), (1146, 1130, 1147), (1147, 1130, 1148), (1148, 1130, 1149), (1149, 1130, 1150), (1150, 1130, 1151), (1151, 1130, 1152), (1152, 1130, 1153), (1153, 1130, 1154), (1154, 1130, 1155), (1155, 1130, 1156), (1156, 1130, 1157), (1157, 1130, 1158), (1158, 1130, 1159), (1159, 1130, 1160), (1160, 1130, 1161), (1161, 1130, 1129), (1129, 1131, 1132, 1133, 1134, 1135, 1136, 1137, 1138, 1139, 1140, 1141, 1142, 1143, 1144, 1145, 1146, 1147, 1148, 1149, 1150, 1151, 1152, 1153, 1154, 1155, 1156, 1157, 1158, 1159, 1160, 1161), (1162, 1163, 1164), (1164, 1163, 1165), (1165, 1163, 1166), (1166, 1163, 1167), (1167, 1163, 1168), (1168, 1163, 1169), (1169, 1163, 1170), (1170, 1163, 1171), (1171, 1163, 1172), (1172, 1163, 1173), (1173, 1163, 1174), (1174, 1163, 1175), (1175, 1163, 1176), (1176, 1163, 1177), (1177, 1163, 1178), (1178, 1163, 1179), (1179, 1163, 1180), (1180, 1163, 1181), (1181, 1163, 1182), (1182, 1163, 1183), (1183, 1163, 1184), (1184, 1163, 1185), (1185, 1163, 1186), (1186, 1163, 1187), (1187, 1163, 1188), (1188, 1163, 1189), (1189, 1163, 1190), (1190, 1163, 1191), (1191, 1163, 1192), (1192, 1163, 1193), (1193, 1163, 1194), (1194, 1163, 1162), (1162, 1164, 1165, 1166, 1167, 1168, 1169, 1170, 1171, 1172, 1173, 1174, 1175, 1176, 1177, 1178, 1179, 1180, 1181, 1182, 1183, 1184, 1185, 1186, 1187, 1188, 1189, 1190, 1191, 1192, 1193, 1194), (1195, 1196, 1197), (1197, 1196, 1198), (1198, 1196, 1199), (1199, 1196, 1200), (1200, 1196, 1201), (1201, 1196, 1202), (1202, 1196, 1203), (1203, 1196, 1204), (1204, 1196, 1205), (1205, 1196, 1206), (1206, 1196, 1207), (1207, 1196, 1208), (1208, 1196, 1209), (1209, 1196, 1210), (1210, 1196, 1211), (1211, 1196, 1212), (1212, 1196, 1213), (1213, 1196, 1214), (1214, 1196, 1215), (1215, 1196, 1216), (1216, 1196, 1217), (1217, 1196, 1218), (1218, 1196, 1219), (1219, 1196, 1220), (1220, 1196, 1221), (1221, 1196, 1222), (1222, 1196, 1223), (1223, 1196, 1224), (1224, 1196, 1225), (1225, 1196, 1226), (1226, 1196, 1227), (1227, 1196, 1195), (1195, 1197, 1198, 1199, 1200, 1201, 1202, 1203, 1204, 1205, 1206, 1207, 1208, 1209, 1210, 1211, 1212, 1213, 1214, 1215, 1216, 1217, 1218, 1219, 1220, 1221, 1222, 1223, 1224, 1225, 1226, 1227), (1228, 1229, 1230), (1230, 1229, 1231), (1231, 1229, 1232), (1232, 1229, 1233), (1233, 1229, 1234), (1234, 1229, 1235), (1235, 1229, 1236), (1236, 1229, 1237), (1237, 1229, 1238), (1238, 1229, 1239), (1239, 1229, 1240), (1240, 1229, 1241), (1241, 1229, 1242), (1242, 1229, 1243), (1243, 1229, 1244), (1244, 1229, 1245), (1245, 1229, 1246), (1246, 1229, 1247), (1247, 1229, 1248), (1248, 1229, 1249), (1249, 1229, 1250), (1250, 1229, 1251), (1251, 1229, 1252), (1252, 1229, 1253), (1253, 1229, 1254), (1254, 1229, 1255), (1255, 1229, 1256), (1256, 1229, 1257), (1257, 1229, 1258), (1258, 1229, 1259), (1259, 1229, 1260), (1260, 1229, 1228), (1228, 1230, 1231, 1232, 1233, 1234, 1235, 1236, 1237, 1238, 1239, 1240, 1241, 1242, 1243, 1244, 1245, 1246, 1247, 1248, 1249, 1250, 1251, 1252, 1253, 1254, 1255, 1256, 1257, 1258, 1259, 1260), (1261, 1262, 1263), (1263, 1262, 1264), (1264, 1262, 1265), (1265, 1262, 1266), (1266, 1262, 1267), (1267, 1262, 1268), (1268, 1262, 1269), (1269, 1262, 1270), (1270, 1262, 1271), (1271, 1262, 1272), (1272, 1262, 1273), (1273, 1262, 1274), (1274, 1262, 1275), (1275, 1262, 1276), (1276, 1262, 1277), (1277, 1262, 1278), (1278, 1262, 1279), (1279, 1262, 1280), (1280, 1262, 1281), (1281, 1262, 1282), (1282, 1262, 1283), (1283, 1262, 1284), (1284, 1262, 1285), (1285, 1262, 1286), (1286, 1262, 1287), (1287, 1262, 1288), (1288, 1262, 1289), (1289, 1262, 1290), (1290, 1262, 1291), (1291, 1262, 1292), (1292, 1262, 1293), (1293, 1262, 1261), (1261, 1263, 1264, 1265, 1266, 1267, 1268, 1269, 1270, 1271, 1272, 1273, 1274, 1275, 1276, 1277, 1278, 1279, 1280, 1281, 1282, 1283, 1284, 1285, 1286, 1287, 1288, 1289, 1290, 1291, 1292, 1293), (1294, 1295, 1296), (1296, 1295, 1297), (1297, 1295, 1298), (1298, 1295, 1299), (1299, 1295, 1300), (1300, 1295, 1301), (1301, 1295, 1302), (1302, 1295, 1303), (1303, 1295, 1304), (1304, 1295, 1305), (1305, 1295, 1306), (1306, 1295, 1307), (1307, 1295, 1308), (1308, 1295, 1309), (1309, 1295, 1310), (1310, 1295, 1311), (1311, 1295, 1312), (1312, 1295, 1313), (1313, 1295, 1314), (1314, 1295, 1315), (1315, 1295, 1316), (1316, 1295, 1317), (1317, 1295, 1318), (1318, 1295, 1319), (1319, 1295, 1320), (1320, 1295, 1321), (1321, 1295, 1322), (1322, 1295, 1323), (1323, 1295, 1324), (1324, 1295, 1325), (1325, 1295, 1326), (1326, 1295, 1294), (1294, 1296, 1297, 1298, 1299, 1300, 1301, 1302, 1303, 1304, 1305, 1306, 1307, 1308, 1309, 1310, 1311, 1312, 1313, 1314, 1315, 1316, 1317, 1318, 1319, 1320, 1321, 1322, 1323, 1324, 1325, 1326), (1327, 1328, 1329), (1329, 1328, 1330), (1330, 1328, 1331), (1331, 1328, 1332), (1332, 1328, 1333), (1333, 1328, 1334), (1334, 1328, 1335), (1335, 1328, 1336), (1336, 1328, 1337), (1337, 1328, 1338), (1338, 1328, 1339), (1339, 1328, 1340), (1340, 1328, 1341), (1341, 1328, 1342), (1342, 1328, 1343), (1343, 1328, 1344), (1344, 1328, 1345), (1345, 1328, 1346), (1346, 1328, 1347), (1347, 1328, 1348), (1348, 1328, 1349), (1349, 1328, 1350), (1350, 1328, 1351), (1351, 1328, 1352), (1352, 1328, 1353), (1353, 1328, 1354), (1354, 1328, 1355), (1355, 1328, 1356), (1356, 1328, 1357), (1357, 1328, 1358), (1358, 1328, 1359), (1359, 1328, 1327), (1327, 1329, 1330, 1331, 1332, 1333, 1334, 1335, 1336, 1337, 1338, 1339, 1340, 1341, 1342, 1343, 1344, 1345, 1346, 1347, 1348, 1349, 1350, 1351, 1352, 1353, 1354, 1355, 1356, 1357, 1358, 1359), (1360, 1361, 1362), (1362, 1361, 1363), (1363, 1361, 1364), (1364, 1361, 1365), (1365, 1361, 1366), (1366, 1361, 1367), (1367, 1361, 1368), (1368, 1361, 1369), (1369, 1361, 1370), (1370, 1361, 1371), (1371, 1361, 1372), (1372, 1361, 1373), (1373, 1361, 1374), (1374, 1361, 1375), (1375, 1361, 1376), (1376, 1361, 1377), (1377, 1361, 1378), (1378, 1361, 1379), (1379, 1361, 1380), (1380, 1361, 1381), (1381, 1361, 1382), (1382, 1361, 1383), (1383, 1361, 1384), (1384, 1361, 1385), (1385, 1361, 1386), (1386, 1361, 1387), (1387, 1361, 1388), (1388, 1361, 1389), (1389, 1361, 1390), (1390, 1361, 1391), (1391, 1361, 1392), (1392, 1361, 1360), (1360, 1362, 1363, 1364, 1365, 1366, 1367, 1368, 1369, 1370, 1371, 1372, 1373, 1374, 1375, 1376, 1377, 1378, 1379, 1380, 1381, 1382, 1383, 1384, 1385, 1386, 1387, 1388, 1389, 1390, 1391, 1392), (1393, 1394, 1395), (1395, 1394, 1396), (1396, 1394, 1397), (1397, 1394, 1398), (1398, 1394, 1399), (1399, 1394, 1400), (1400, 1394, 1401), (1401, 1394, 1402), (1402, 1394, 1403), (1403, 1394, 1404), (1404, 1394, 1405), (1405, 1394, 1406), (1406, 1394, 1407), (1407, 1394, 1408), (1408, 1394, 1409), (1409, 1394, 1410), (1410, 1394, 1411), (1411, 1394, 1412), (1412, 1394, 1413), (1413, 1394, 1414), (1414, 1394, 1415), (1415, 1394, 1416), (1416, 1394, 1417), (1417, 1394, 1418), (1418, 1394, 1419), (1419, 1394, 1420), (1420, 1394, 1421), (1421, 1394, 1422), (1422, 1394, 1423), (1423, 1394, 1424), (1424, 1394, 1425), (1425, 1394, 1393), (1393, 1395, 1396, 1397, 1398, 1399, 1400, 1401, 1402, 1403, 1404, 1405, 1406, 1407, 1408, 1409, 1410, 1411, 1412, 1413, 1414, 1415, 1416, 1417, 1418, 1419, 1420, 1421, 1422, 1423, 1424, 1425), (1426, 1427, 1428), (1428, 1427, 1429), (1429, 1427, 1430), (1430, 1427, 1431), (1431, 1427, 1432), (1432, 1427, 1433), (1433, 1427, 1434), (1434, 1427, 1435), (1435, 1427, 1436), (1436, 1427, 1437), (1437, 1427, 1438), (1438, 1427, 1439), (1439, 1427, 1440), (1440, 1427, 1441), (1441, 1427, 1442), (1442, 1427, 1443), (1443, 1427, 1444), (1444, 1427, 1445), (1445, 1427, 1446), (1446, 1427, 1447), (1447, 1427, 1448), (1448, 1427, 1449), (1449, 1427, 1450), (1450, 1427, 1451), (1451, 1427, 1452), (1452, 1427, 1453), (1453, 1427, 1454), (1454, 1427, 1455), (1455, 1427, 1456), (1456, 1427, 1457), (1457, 1427, 1458), (1458, 1427, 1426), (1426, 1428, 1429, 1430, 1431, 1432, 1433, 1434, 1435, 1436, 1437, 1438, 1439, 1440, 1441, 1442, 1443, 1444, 1445, 1446, 1447, 1448, 1449, 1450, 1451, 1452, 1453, 1454, 1455, 1456, 1457, 1458), (1459, 1460, 1461), (1461, 1460, 1462), (1462, 1460, 1463), (1463, 1460, 1464), (1464, 1460, 1465), (1465, 1460, 1466), (1466, 1460, 1467), (1467, 1460, 1468), (1468, 1460, 1469), (1469, 1460, 1470), (1470, 1460, 1471), (1471, 1460, 1472), (1472, 1460, 1473), (1473, 1460, 1474), (1474, 1460, 1475), (1475, 1460, 1476), (1476, 1460, 1477), (1477, 1460, 1478), (1478, 1460, 1479), (1479, 1460, 1480), (1480, 1460, 1481), (1481, 1460, 1482), (1482, 1460, 1483), (1483, 1460, 1484), (1484, 1460, 1485), (1485, 1460, 1486), (1486, 1460, 1487), (1487, 1460, 1488), (1488, 1460, 1489), (1489, 1460, 1490), (1490, 1460, 1491), (1491, 1460, 1459), (1459, 1461, 1462, 1463, 1464, 1465, 1466, 1467, 1468, 1469, 1470, 1471, 1472, 1473, 1474, 1475, 1476, 1477, 1478, 1479, 1480, 1481, 1482, 1483, 1484, 1485, 1486, 1487, 1488, 1489, 1490, 1491), (1492, 1493, 1494), (1494, 1493, 1495), (1495, 1493, 1496), (1496, 1493, 1497), (1497, 1493, 1498), (1498, 1493, 1499), (1499, 1493, 1500), (1500, 1493, 1501), (1501, 1493, 1502), (1502, 1493, 1503), (1503, 1493, 1504), (1504, 1493, 1505), (1505, 1493, 1506), (1506, 1493, 1507), (1507, 1493, 1508), (1508, 1493, 1509), (1509, 1493, 1510), (1510, 1493, 1511), (1511, 1493, 1512), (1512, 1493, 1513), (1513, 1493, 1514), (1514, 1493, 1515), (1515, 1493, 1516), (1516, 1493, 1517), (1517, 1493, 1518), (1518, 1493, 1519), (1519, 1493, 1520), (1520, 1493, 1521), (1521, 1493, 1522), (1522, 1493, 1523), (1523, 1493, 1524), (1524, 1493, 1492), (1492, 1494, 1495, 1496, 1497, 1498, 1499, 1500, 1501, 1502, 1503, 1504, 1505, 1506, 1507, 1508, 1509, 1510, 1511, 1512, 1513, 1514, 1515, 1516, 1517, 1518, 1519, 1520, 1521, 1522, 1523, 1524), (2006, 2005, 1539, 1540), (1999, 1998, 1532, 1533), (1992, 1781, 1526), (1525, 2006, 1540), (2000, 1999, 1533, 1534), (1993, 1992, 1526, 1527), (2001, 2000, 1534, 1535), (1994, 1993, 1527, 1528), (2002, 2001, 1535, 1536), (1995, 1994, 1528, 1529), (2003, 2002, 1536, 1537), (1996, 1995, 1529, 1530), (2004, 2003, 1537, 1538), (1997, 1996, 1530, 1531), (2005, 2004, 1538, 1539), (1998, 1997, 1531, 1532), (1531, 1530, 1545, 1546), (1539, 1538, 1553, 1554), (1532, 1531, 1546, 1547), (1540, 1539, 1554, 1555), (1533, 1532, 1547, 1548), (1526, 1781, 1541), (1525, 1540, 1555), (1534, 1533, 1548, 1549), (1527, 1526, 1541, 1542), (1535, 1534, 1549, 1550), (1528, 1527, 1542, 1543), (1536, 1535, 1550, 1551), (1529, 1528, 1543, 1544), (1537, 1536, 1551, 1552), (1530, 1529, 1544, 1545), (1538, 1537, 1552, 1553), (1550, 1549, 1564, 1565), (1543, 1542, 1557, 1558), (1551, 1550, 1565, 1566), (1544, 1543, 1558, 1559), (1552, 1551, 1566, 1567), (1545, 1544, 1559, 1560), (1553, 1552, 1567, 1568), (1546, 1545, 1560, 1561), (1554, 1553, 1568, 1569), (1547, 1546, 1561, 1562), (1555, 1554, 1569, 1570), (1548, 1547, 1562, 1563), (1541, 1781, 1556), (1525, 1555, 1570), (1549, 1548, 1563, 1564), (1542, 1541, 1556, 1557), (1569, 1568, 1583, 1584), (1562, 1561, 1576, 1577), (1570, 1569, 1584, 1585), (1563, 1562, 1577, 1578), (1556, 1781, 1571), (1525, 1570, 1585), (1564, 1563, 1578, 1579), (1557, 1556, 1571, 1572), (1565, 1564, 1579, 1580), (1558, 1557, 1572, 1573), (1566, 1565, 1580, 1581), (1559, 1558, 1573, 1574), (1567, 1566, 1581, 1582), (1560, 1559, 1574, 1575), (1568, 1567, 1582, 1583), (1561, 1560, 1575, 1576), (1581, 1580, 1595, 1596), (1574, 1573, 1588, 1589), (1582, 1581, 1596, 1597), (1575, 1574, 1589, 1590), (1583, 1582, 1597, 1598), (1576, 1575, 1590, 1591), (1584, 1583, 1598, 1599), (1577, 1576, 1591, 1592), (1585, 1584, 1599, 1600), (1578, 1577, 1592, 1593), (1571, 1781, 1586), (1525, 1585, 1600), (1579, 1578, 1593, 1594), (1572, 1571, 1586, 1587), (1580, 1579, 1594, 1595), (1573, 1572, 1587, 1588), (1600, 1599, 1614, 1615), (1593, 1592, 1607, 1608), (1586, 1781, 1601), (1525, 1600, 1615), (1594, 1593, 1608, 1609), (1587, 1586, 1601, 1602), (1595, 1594, 1609, 1610), (1588, 1587, 1602, 1603), (1596, 1595, 1610, 1611), (1589, 1588, 1603, 1604), (1597, 1596, 1611, 1612), (1590, 1589, 1604, 1605), (1598, 1597, 1612, 1613), (1591, 1590, 1605, 1606), (1599, 1598, 1613, 1614), (1592, 1591, 1606, 1607), (1604, 1603, 1618, 1619), (1612, 1611, 1626, 1627), (1605, 1604, 1619, 1620), (1613, 1612, 1627, 1628), (1606, 1605, 1620, 1621), (1614, 1613, 1628, 1629), (1607, 1606, 1621, 1622), (1615, 1614, 1629, 1630), (1608, 1607, 1622, 1623), (1601, 1781, 1616), (1525, 1615, 1630), (1609, 1608, 1623, 1624), (1602, 1601, 1616, 1617), (1610, 1609, 1624, 1625), (1603, 1602, 1617, 1618), (1611, 1610, 1625, 1626), (1623, 1622, 1637, 1638), (1616, 1781, 1631), (1525, 1630, 1645), (1624, 1623, 1638, 1639), (1617, 1616, 1631, 1632), (1625, 1624, 1639, 1640), (1618, 1617, 1632, 1633), (1626, 1625, 1640, 1641), (1619, 1618, 1633, 1634), (1627, 1626, 1641, 1642), (1620, 1619, 1634, 1635), (1628, 1627, 1642, 1643), (1621, 1620, 1635, 1636), (1629, 1628, 1643, 1644), (1622, 1621, 1636, 1637), (1630, 1629, 1644, 1645), (1642, 1641, 1656, 1657), (1635, 1634, 1649, 1650), (1643, 1642, 1657, 1658), (1636, 1635, 1650, 1651), (1644, 1643, 1658, 1659), (1637, 1636, 1651, 1652), (1645, 1644, 1659, 1660), (1638, 1637, 1652, 1653), (1631, 1781, 1646), (1525, 1645, 1660), (1639, 1638, 1653, 1654), (1632, 1631, 1646, 1647), (1640, 1639, 1654, 1655), (1633, 1632, 1647, 1648), (1641, 1640, 1655, 1656), (1634, 1633, 1648, 1649), (1646, 1781, 1661), (1525, 1660, 1675), (1654, 1653, 1668, 1669), (1647, 1646, 1661, 1662), (1655, 1654, 1669, 1670), (1648, 1647, 1662, 1663), (1656, 1655, 1670, 1671), (1649, 1648, 1663, 1664), (1657, 1656, 1671, 1672), (1650, 1649, 1664, 1665), (1658, 1657, 1672, 1673), (1651, 1650, 1665, 1666), (1659, 1658, 1673, 1674), (1652, 1651, 1666, 1667), (1660, 1659, 1674, 1675), (1653, 1652, 1667, 1668), (1665, 1664, 1679, 1680), (1673, 1672, 1687, 1688), (1666, 1665, 1680, 1681), (1674, 1673, 1688, 1689), (1667, 1666, 1681, 1682), (1675, 1674, 1689, 1690), (1668, 1667, 1682, 1683), (1661, 1781, 1676), (1525, 1675, 1690), (1669, 1668, 1683, 1684), (1662, 1661, 1676, 1677), (1670, 1669, 1684, 1685), (1663, 1662, 1677, 1678), (1671, 1670, 1685, 1686), (1664, 1663, 1678, 1679), (1672, 1671, 1686, 1687), (1684, 1683, 1698, 1699), (1677, 1676, 1691, 1692), (1685, 1684, 1699, 1700), (1678, 1677, 1692, 1693), (1686, 1685, 1700, 1701), (1679, 1678, 1693, 1694), (1687, 1686, 1701, 1702), (1680, 1679, 1694, 1695), (1688, 1687, 1702, 1703), (1681, 1680, 1695, 1696), (1689, 1688, 1703, 1704), (1682, 1681, 1696, 1697), (1690, 1689, 1704, 1705), (1683, 1682, 1697, 1698), (1676, 1781, 1691), (1525, 1690, 1705), (1703, 1702, 1717, 1718), (1696, 1695, 1710, 1711), (1704, 1703, 1718, 1719), (1697, 1696, 1711, 1712), (1705, 1704, 1719, 1720), (1698, 1697, 1712, 1713), (1691, 1781, 1706), (1525, 1705, 1720), (1699, 1698, 1713, 1714), (1692, 1691, 1706, 1707), (1700, 1699, 1714, 1715), (1693, 1692, 1707, 1708), (1701, 1700, 1715, 1716), (1694, 1693, 1708, 1709), (1702, 1701, 1716, 1717), (1695, 1694, 1709, 1710), (1715, 1714, 1729, 1730), (1708, 1707, 1722, 1723), (1716, 1715, 1730, 1731), (1709, 1708, 1723, 1724), (1717, 1716, 1731, 1732), (1710, 1709, 1724, 1725), (1718, 1717, 1732, 1733), (1711, 1710, 1725, 1726), (1719, 1718, 1733, 1734), (1712, 1711, 1726, 1727), (1720, 1719, 1734, 1735), (1713, 1712, 1727, 1728), (1706, 1781, 1721), (1525, 1720, 1735), (1714, 1713, 1728, 1729), (1707, 1706, 1721, 1722), (1734, 1733, 1748, 1749), (1727, 1726, 1741, 1742), (1735, 1734, 1749, 1750), (1728, 1727, 1742, 1743), (1721, 1781, 1736), (1525, 1735, 1750), (1729, 1728, 1743, 1744), (1722, 1721, 1736, 1737), (1730, 1729, 1744, 1745), (1723, 1722, 1737, 1738), (1731, 1730, 1745, 1746), (1724, 1723, 1738, 1739), (1732, 1731, 1746, 1747), (1725, 1724, 1739, 1740), (1733, 1732, 1747, 1748), (1726, 1725, 1740, 1741), (1738, 1737, 1752, 1753), (1746, 1745, 1760, 1761), (1739, 1738, 1753, 1754), (1747, 1746, 1761, 1762), (1740, 1739, 1754, 1755), (1748, 1747, 1762, 1763), (1741, 1740, 1755, 1756), (1749, 1748, 1763, 1764), (1742, 1741, 1756, 1757), (1750, 1749, 1764, 1765), (1743, 1742, 1757, 1758), (1736, 1781, 1751), (1525, 1750, 1765), (1744, 1743, 1758, 1759), (1737, 1736, 1751, 1752), (1745, 1744, 1759, 1760), (1757, 1756, 1771, 1772), (1765, 1764, 1779, 1780), (1758, 1757, 1772, 1773), (1751, 1781, 1766), (1525, 1765, 1780), (1759, 1758, 1773, 1774), (1752, 1751, 1766, 1767), (1760, 1759, 1774, 1775), (1753, 1752, 1767, 1768), (1761, 1760, 1775, 1776), (1754, 1753, 1768, 1769), (1762, 1761, 1776, 1777), (1755, 1754, 1769, 1770), (1763, 1762, 1777, 1778), (1756, 1755, 1770, 1771), (1764, 1763, 1778, 1779), (1776, 1775, 1791, 1792), (1769, 1768, 1784, 1785), (1777, 1776, 1792, 1793), (1770, 1769, 1785, 1786), (1778, 1777, 1793, 1794), (1771, 1770, 1786, 1787), (1779, 1778, 1794, 1795), (1772, 1771, 1787, 1788), (1780, 1779, 1795, 1796), (1773, 1772, 1788, 1789), (1766, 1781, 1782), (1525, 1780, 1796), (1774, 1773, 1789, 1790), (1767, 1766, 1782, 1783), (1775, 1774, 1790, 1791), (1768, 1767, 1783, 1784), (1796, 1795, 1810, 1811), (1789, 1788, 1803, 1804), (1782, 1781, 1797), (1525, 1796, 1811), (1790, 1789, 1804, 1805), (1783, 1782, 1797, 1798), (1791, 1790, 1805, 1806), (1784, 1783, 1798, 1799), (1792, 1791, 1806, 1807), (1785, 1784, 1799, 1800), (1793, 1792, 1807, 1808), (1786, 1785, 1800, 1801), (1794, 1793, 1808, 1809), (1787, 1786, 1801, 1802), (1795, 1794, 1809, 1810), (1788, 1787, 1802, 1803), (1800, 1799, 1814, 1815), (1808, 1807, 1822, 1823), (1801, 1800, 1815, 1816), (1809, 1808, 1823, 1824), (1802, 1801, 1816, 1817), (1810, 1809, 1824, 1825), (1803, 1802, 1817, 1818), (1811, 1810, 1825, 1826), (1804, 1803, 1818, 1819), (1797, 1781, 1812), (1525, 1811, 1826), (1805, 1804, 1819, 1820), (1798, 1797, 1812, 1813), (1806, 1805, 1820, 1821), (1799, 1798, 1813, 1814), (1807, 1806, 1821, 1822), (1819, 1818, 1833, 1834), (1812, 1781, 1827), (1525, 1826, 1841), (1820, 1819, 1834, 1835), (1813, 1812, 1827, 1828), (1821, 1820, 1835, 1836), (1814, 1813, 1828, 1829), (1822, 1821, 1836, 1837), (1815, 1814, 1829, 1830), (1823, 1822, 1837, 1838), (1816, 1815, 1830, 1831), (1824, 1823, 1838, 1839), (1817, 1816, 1831, 1832), (1825, 1824, 1839, 1840), (1818, 1817, 1832, 1833), (1826, 1825, 1840, 1841), (1838, 1837, 1852, 1853), (1831, 1830, 1845, 1846), (1839, 1838, 1853, 1854), (1832, 1831, 1846, 1847), (1840, 1839, 1854, 1855), (1833, 1832, 1847, 1848), (1841, 1840, 1855, 1856), (1834, 1833, 1848, 1849), (1827, 1781, 1842), (1525, 1841, 1856), (1835, 1834, 1849, 1850), (1828, 1827, 1842, 1843), (1836, 1835, 1850, 1851), (1829, 1828, 1843, 1844), (1837, 1836, 1851, 1852), (1830, 1829, 1844, 1845), (1525, 1856, 1871), (1850, 1849, 1864, 1865), (1843, 1842, 1857, 1858), (1851, 1850, 1865, 1866), (1844, 1843, 1858, 1859), (1852, 1851, 1866, 1867), (1845, 1844, 1859, 1860), (1853, 1852, 1867, 1868), (1846, 1845, 1860, 1861), (1854, 1853, 1868, 1869), (1847, 1846, 1861, 1862), (1855, 1854, 1869, 1870), (1848, 1847, 1862, 1863), (1856, 1855, 1870, 1871), (1849, 1848, 1863, 1864), (1842, 1781, 1857), (1869, 1868, 1883, 1884), (1862, 1861, 1876, 1877), (1870, 1869, 1884, 1885), (1863, 1862, 1877, 1878), (1871, 1870, 1885, 1886), (1864, 1863, 1878, 1879), (1857, 1781, 1872), (1525, 1871, 1886), (1865, 1864, 1879, 1880), (1858, 1857, 1872, 1873), (1866, 1865, 1880, 1881), (1859, 1858, 1873, 1874), (1867, 1866, 1881, 1882), (1860, 1859, 1874, 1875), (1868, 1867, 1882, 1883), (1861, 1860, 1875, 1876), (1873, 1872, 1887, 1888), (1881, 1880, 1895, 1896), (1874, 1873, 1888, 1889), (1882, 1881, 1896, 1897), (1875, 1874, 1889, 1890), (1883, 1882, 1897, 1898), (1876, 1875, 1890, 1891), (1884, 1883, 1898, 1899), (1877, 1876, 1891, 1892), (1885, 1884, 1899, 1900), (1878, 1877, 1892, 1893), (1886, 1885, 1900, 1901), (1879, 1878, 1893, 1894), (1872, 1781, 1887), (1525, 1886, 1901), (1880, 1879, 1894, 1895), (1892, 1891, 1906, 1907), (1900, 1899, 1914, 1915), (1893, 1892, 1907, 1908), (1901, 1900, 1915, 1916), (1894, 1893, 1908, 1909), (1887, 1781, 1902), (1525, 1901, 1916), (1895, 1894, 1909, 1910), (1888, 1887, 1902, 1903), (1896, 1895, 1910, 1911), (1889, 1888, 1903, 1904), (1897, 1896, 1911, 1912), (1890, 1889, 1904, 1905), (1898, 1897, 1912, 1913), (1891, 1890, 1905, 1906), (1899, 1898, 1913, 1914), (1911, 1910, 1925, 1926), (1904, 1903, 1918, 1919), (1912, 1911, 1926, 1927), (1905, 1904, 1919, 1920), (1913, 1912, 1927, 1928), (1906, 1905, 1920, 1921), (1914, 1913, 1928, 1929), (1907, 1906, 1921, 1922), (1915, 1914, 1929, 1930), (1908, 1907, 1922, 1923), (1916, 1915, 1930, 1931), (1909, 1908, 1923, 1924), (1902, 1781, 1917), (1525, 1916, 1931), (1910, 1909, 1924, 1925), (1903, 1902, 1917, 1918), (1930, 1929, 1944, 1945), (1923, 1922, 1937, 1938), (1931, 1930, 1945, 1946), (1924, 1923, 1938, 1939), (1917, 1781, 1932), (1525, 1931, 1946), (1925, 1924, 1939, 1940), (1918, 1917, 1932, 1933), (1926, 1925, 1940, 1941), (1919, 1918, 1933, 1934), (1927, 1926, 1941, 1942), (1920, 1919, 1934, 1935), (1928, 1927, 1942, 1943), (1921, 1920, 1935, 1936), (1929, 1928, 1943, 1944), (1922, 1921, 1936, 1937), (1934, 1933, 1948, 1949), (1942, 1941, 1956, 1957), (1935, 1934, 1949, 1950), (1943, 1942, 1957, 1958), (1936, 1935, 1950, 1951), (1944, 1943, 1958, 1959), (1937, 1936, 1951, 1952), (1945, 1944, 1959, 1960), (1938, 1937, 1952, 1953), (1946, 1945, 1960, 1961), (1939, 1938, 1953, 1954), (1932, 1781, 1947), (1525, 1946, 1961), (1940, 1939, 1954, 1955), (1933, 1932, 1947, 1948), (1941, 1940, 1955, 1956), (1953, 1952, 1967, 1968), (1961, 1960, 1975, 1976), (1954, 1953, 1968, 1969), (1947, 1781, 1962), (1525, 1961, 1976), (1955, 1954, 1969, 1970), (1948, 1947, 1962, 1963), (1956, 1955, 1970, 1971), (1949, 1948, 1963, 1964), (1957, 1956, 1971, 1972), (1950, 1949, 1964, 1965), (1958, 1957, 1972, 1973), (1951, 1950, 1965, 1966), (1959, 1958, 1973, 1974), (1952, 1951, 1966, 1967), (1960, 1959, 1974, 1975), (1972, 1971, 1986, 1987), (1965, 1964, 1979, 1980), (1973, 1972, 1987, 1988), (1966, 1965, 1980, 1981), (1974, 1973, 1988, 1989), (1967, 1966, 1981, 1982), (1975, 1974, 1989, 1990), (1968, 1967, 1982, 1983), (1976, 1975, 1990, 1991), (1969, 1968, 1983, 1984), (1962, 1781, 1977), (1525, 1976, 1991), (1970, 1969, 1984, 1985), (1963, 1962, 1977, 1978), (1971, 1970, 1985, 1986), (1964, 1963, 1978, 1979), (1991, 1990, 2005, 2006), (1984, 1983, 1998, 1999), (1977, 1781, 1992), (1525, 1991, 2006), (1985, 1984, 1999, 2000), (1978, 1977, 1992, 1993), (1986, 1985, 2000, 2001), (1979, 1978, 1993, 1994), (1987, 1986, 2001, 2002), (1980, 1979, 1994, 1995), (1988, 1987, 2002, 2003), (1981, 1980, 1995, 1996), (1989, 1988, 2003, 2004), (1982, 1981, 1996, 1997), (1990, 1989, 2004, 2005), (1983, 1982, 1997, 1998)])
me_cone_016.use_remesh_preserve_volume = False
me_cone_016.use_remesh_preserve_attributes = False
me_cone_016.use_mirror_vertex_groups = False
me_cone_016.update()

# ---- objects
ob_blowfish = bpy.data.objects.new('Blowfish', me_cone_016)

# ---- transforms, parenting, visibility, modifiers, constraints
ob_blowfish.location = (0.2418, -0.6652, -0.8684)
ob_blowfish.rotation_euler = (2.535, -0.1164, 0.1938)
ob_blowfish.scale = (0.2168, 0.2168, 0.2168)
ob_blowfish.lineart.crease_threshold = 0.0

# ---- collection membership
col_collection_1.objects.link(ob_blowfish)

# ---- scene / render settings (as saved in the file)
scene.frame_start = 1; scene.frame_end = 250; scene.frame_set(1)
scene.render.engine = 'BLENDER_EEVEE_NEXT'
scene.render.resolution_percentage = 50
scene.render.dither_intensity = 0.0
scene.cycles.use_denoising = False
scene.cycles.samples = 128
scene.cycles.sampling_pattern = 'TABULATED_SOBOL'
scene.cycles.use_adaptive_sampling = False
scene.cycles.use_light_tree = False
scene.cycles.blur_glossy = 0.0
scene.cycles.sample_clamp_indirect = 0.0
scene.view_settings.view_transform = 'Standard'
bpy.context.view_layer.update()

# ---- added for rendering (the .blend has no active camera and no usable light): camera, sun
cam_auto = bpy.data.cameras.new('AutoCamera')
cam_auto.lens = 50.0
cam_auto.sensor_width = 36.0
cam_auto.clip_end = 1000.0
ob_auto_camera = bpy.data.objects.new('AutoCamera', cam_auto)
scene.collection.objects.link(ob_auto_camera)
ob_auto_camera.location = (5.79119, -6.78093, 4.40922)
ob_auto_camera.rotation_euler = (1.09748, -7.21219e-08, 0.694738)
scene.camera = ob_auto_camera
light_auto_sun = bpy.data.lights.new('AutoSun', 'SUN')
light_auto_sun.energy = 3.0
light_auto_sun.angle = 0.0523599
ob_auto_sun = bpy.data.objects.new('AutoSun', light_auto_sun)
scene.collection.objects.link(ob_auto_sun)
ob_auto_sun.rotation_euler = (0.872665, 0.174533, 0.523599)
bpy.context.view_layer.update()
